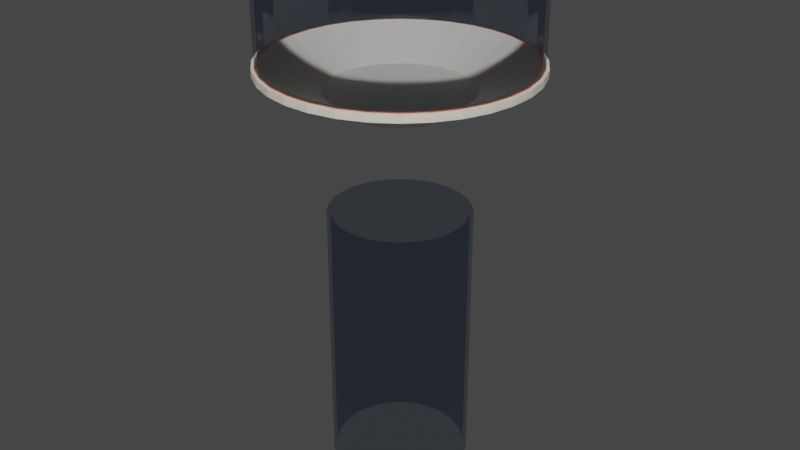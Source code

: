 # Source: tick_glass_01.blend  (saved by Blender 3.0.42; exported with 4.5.12 LTS)
import bpy
from mathutils import Matrix  # noqa: F401  (used for matrix-valued properties, if any)

bpy.ops.wm.read_factory_settings(use_empty=True)
scene = bpy.context.scene
scene.name = 'Scene'

# ---- collections
col_collection = bpy.data.collections.new('Collection'); scene.collection.children.link(col_collection)

# ---- materials (node trees are filled in below, after node groups)
mat_architectural_glass = bpy.data.materials.new('architectural_glass')
mat_architectural_glass.surface_render_method = 'BLENDED'
mat_architectural_glass.blend_method = 'BLEND'
mat_architectural_glass.use_transparent_shadow = False
mat_architectural_glass.diffuse_color = (0.9574, 0.9574, 1.0, 0.49)
mat_lego_block_03 = bpy.data.materials.new('lego_block_03')
mat_lego_block_03.use_backface_culling = True
mat_lego_block_03.use_transparent_shadow = False
mat_lego_block_01 = bpy.data.materials.new('lego_block_01')
mat_lego_block_01.use_backface_culling = True
mat_lego_block_01.use_transparent_shadow = False
mat_lego_block_01.diffuse_color = (1.0, 0.9065, 0.794, 1.0)
mat_lego_block_01.roughness = 0.5
mat_lego_block_01.specular_intensity = 0.6
mat_lego_block_04 = bpy.data.materials.new('lego_block_04')
mat_lego_block_04.use_backface_culling = True
mat_lego_block_04.use_transparent_shadow = False

# ---- material node trees
mat_architectural_glass.use_nodes = True; mat_architectural_glass.node_tree.nodes.clear()
_N = mat_architectural_glass.node_tree.nodes; _L = mat_architectural_glass.node_tree.links
n0 = _N.new('ShaderNodeMath'); n0.name = 'Math'; n0.location = (363, 360)
n0.inputs[2].default_value = 0.0
n1 = _N.new('ShaderNodeLightPath'); n1.name = 'Light Path'; n1.location = (14, 233)
n2 = _N.new('ShaderNodeBsdfTransparent'); n2.name = 'Transparent BSDF'; n2.location = (484, -285)
n2.inputs[0].default_value = (0.7379, 0.7758, 0.8228, 1.0)
n3 = _N.new('ShaderNodeMath'); n3.name = 'Math.001'; n3.location = (569, 296)
n3.inputs[2].default_value = 0.0
n4 = _N.new('ShaderNodeOutputMaterial'); n4.name = 'Material Output'; n4.location = (1230, 189)
n5 = _N.new('ShaderNodeFresnel'); n5.name = 'Fresnel'; n5.location = (409, 90)
n5.inputs[0].default_value = 100.0
n6 = _N.new('ShaderNodeMixShader'); n6.name = 'Mix Shader.001'; n6.location = (1023, -3)
n7 = _N.new('ShaderNodeMixShader'); n7.name = 'Mix Shader'; n7.location = (747, -27)
n8 = _N.new('ShaderNodeBsdfAnisotropic'); n8.name = 'Glossy BSDF'; n8.location = (339, -107)
n8.distribution = 'GGX'
n8.inputs[0].default_value = (0.7379, 0.7758, 0.8228, 1.0)
n8.inputs[1].default_value = 0.0
_L.new(n2.outputs[0], n7.inputs[2])
_L.new(n1.outputs[1], n0.inputs[0])
_L.new(n1.outputs[2], n0.inputs[1])
_L.new(n0.outputs[0], n3.inputs[0])
_L.new(n1.outputs[3], n3.inputs[1])
_L.new(n2.outputs[0], n6.inputs[2])
_L.new(n7.outputs[0], n6.inputs[1])
_L.new(n3.outputs[0], n6.inputs[0])
_L.new(n5.outputs[0], n7.inputs[0])
_L.new(n6.outputs[0], n4.inputs[0])
_L.new(n8.outputs[0], n7.inputs[1])
n4.is_active_output = True
mat_lego_block_03.use_nodes = True; mat_lego_block_03.node_tree.nodes.clear()
_N = mat_lego_block_03.node_tree.nodes; _L = mat_lego_block_03.node_tree.links
n0 = _N.new('ShaderNodeOutputMaterial'); n0.name = 'Material Output'; n0.location = (300, 300)
n1 = _N.new('ShaderNodeBsdfPrincipled'); n1.name = 'Principled BSDF'; n1.location = (10, 300)
n1.distribution = 'GGX'
n1.subsurface_method = 'BURLEY'
n1.inputs[0].default_value = (0.807, 0.05286, 0.009134, 1.0)
n1.inputs[1].default_value = 0.2
n1.inputs[3].default_value = 1.45
n1.inputs[8].default_value = 1.0
n1.inputs[10].default_value = 0.1
n1.inputs[27].default_value = (0.0, 0.0, 0.0, 1.0)
n1.inputs[28].default_value = 1.0
_L.new(n1.outputs[0], n0.inputs[0])
n0.is_active_output = True
mat_lego_block_01.use_nodes = True; mat_lego_block_01.node_tree.nodes.clear()
_N = mat_lego_block_01.node_tree.nodes; _L = mat_lego_block_01.node_tree.links
n0 = _N.new('ShaderNodeBsdfPrincipled'); n0.name = 'Principled BSDF'; n0.location = (10, 300)
n0.distribution = 'GGX'
n0.subsurface_method = 'BURLEY'
n0.inputs[0].default_value = (1.0, 0.9047, 0.7913, 1.0)
n0.inputs[1].default_value = 0.2
n0.inputs[3].default_value = 1.45
n0.inputs[8].default_value = 1.0
n0.inputs[10].default_value = 0.1
n0.inputs[27].default_value = (0.0, 0.0, 0.0, 1.0)
n0.inputs[28].default_value = 1.0
n1 = _N.new('ShaderNodeOutputMaterial'); n1.name = 'Material Output'; n1.location = (300, 300)
_L.new(n0.outputs[0], n1.inputs[0])
n1.is_active_output = True
mat_lego_block_04.use_nodes = True; mat_lego_block_04.node_tree.nodes.clear()
_N = mat_lego_block_04.node_tree.nodes; _L = mat_lego_block_04.node_tree.links
n0 = _N.new('ShaderNodeOutputMaterial'); n0.name = 'Material Output'; n0.location = (300, 300)
n1 = _N.new('ShaderNodeBsdfPrincipled'); n1.name = 'Principled BSDF'; n1.location = (10, 300)
n1.distribution = 'GGX'
n1.subsurface_method = 'BURLEY'
n1.inputs[0].default_value = (0.9647, 0.5583, 0.03071, 1.0)
n1.inputs[1].default_value = 0.2
n1.inputs[3].default_value = 1.45
n1.inputs[8].default_value = 1.0
n1.inputs[10].default_value = 0.1
n1.inputs[27].default_value = (0.0, 0.0, 0.0, 1.0)
n1.inputs[28].default_value = 1.0
_L.new(n1.outputs[0], n0.inputs[0])
n0.is_active_output = True

# ---- world
world_world = bpy.data.worlds.new('World'); scene.world = world_world
world_world.use_nodes = True; world_world.node_tree.nodes.clear()
_N = world_world.node_tree.nodes; _L = world_world.node_tree.links
n0 = _N.new('ShaderNodeOutputWorld'); n0.name = 'World Output'; n0.location = (300, 300)
n1 = _N.new('ShaderNodeBackground'); n1.name = 'Background'; n1.location = (10, 300)
n1.inputs[0].default_value = (0.05088, 0.05088, 0.05088, 1.0)
_L.new(n1.outputs[0], n0.inputs[0])
n0.is_active_output = True
world_world.color = (0.05088, 0.05088, 0.05088)
world_world.use_sun_shadow = False
world_world.sun_shadow_jitter_overblur = 0.0

# ---- meshes
me_cylinder_018 = bpy.data.meshes.new('Cylinder.018')
me_cylinder_018.from_pydata([(-1.01, -0.2001, -1.664), (-1.01, -0.2001, -2.054), (-0.9519, -0.3933, -2.054), (-0.9519, -0.3933, -1.664), (-0.8569, -0.5715, -2.054), (-0.8569, -0.5715, -1.664), (-0.729, -0.7277, -2.054), (-0.729, -0.7277, -1.664), (-0.573, -0.8559, -2.054), (-0.573, -0.8559, -1.664), (-0.395, -0.9513, -2.054), (-0.395, -0.9513, -1.664), (-0.2018, -1.01, -2.054), (-0.2018, -1.01, -1.664), (-0.0008984, -1.03, -2.054), (-0.0008983, -1.03, -1.664), (0.2001, -1.01, -2.054), (0.2001, -1.01, -1.664), (0.3933, -0.9519, -2.054), (0.3933, -0.9519, -1.664), (0.5715, -0.8569, -2.054), (0.5715, -0.8569, -1.664), (0.7277, -0.729, -2.054), (0.7277, -0.729, -1.664), (0.8559, -0.573, -2.054), (0.8559, -0.573, -1.664), (0.9513, -0.395, -2.054), (0.9513, -0.395, -1.664), (1.01, -0.2018, -2.054), (1.01, -0.2018, -1.664), (1.03, -0.0008994, -2.054), (1.03, -0.0008994, -1.664), (1.01, 0.2001, -2.054), (1.01, 0.2001, -1.664), (0.9519, 0.3933, -2.054), (0.9519, 0.3933, -1.664), (0.8569, 0.5715, -2.054), (0.8569, 0.5715, -1.664), (0.729, 0.7277, -2.054), (0.729, 0.7277, -1.664), (0.573, 0.8559, -2.054), (0.573, 0.8559, -1.664), (0.395, 0.9512, -2.054), (0.395, 0.9512, -1.664), (0.2018, 1.01, -2.054), (0.2018, 1.01, -1.664), (0.000897, 1.03, -2.054), (0.0008971, 1.03, -1.664), (-0.2001, 1.01, -2.054), (-0.2001, 1.01, -1.664), (-0.3933, 0.9519, -2.054), (-0.3933, 0.9519, -1.664), (-0.5715, 0.8569, -2.054), (-0.5715, 0.8569, -1.664), (-0.7277, 0.729, -2.054), (-0.7277, 0.729, -1.664), (-0.8559, 0.573, -2.054), (-0.8559, 0.573, -1.664), (-0.9513, 0.395, -2.054), (-0.9513, 0.395, -1.664), (-1.01, 0.2018, -2.054), (-1.01, 0.2018, -1.664), (-1.03, 0.0008958, -2.054), (-1.03, 0.0008958, -1.664), (-0.1938, 0.9787, -1.694), (-0.381, 0.9221, -1.694), (-0.5536, 0.83, -1.694), (-0.7049, 0.7061, -1.694), (-0.8291, 0.555, -1.694), (-0.9214, 0.3826, -1.694), (-0.9783, 0.1955, -1.694), (-0.9977, 0.0008683, -1.694), (-0.9787, -0.1938, -1.694), (-0.9221, -0.381, -1.694), (-0.83, -0.5536, -1.694), (-0.7061, -0.7049, -1.694), (-0.555, -0.8291, -1.694), (-0.3826, -0.9214, -1.694), (-0.1955, -0.9783, -1.694), (-0.0008797, -0.9977, -1.694), (0.1938, -0.9787, -1.694), (0.0008595, 0.9977, -1.694), (0.1955, 0.9783, -1.694), (0.3826, 0.9214, -1.694), (0.555, 0.8291, -1.694), (0.7061, 0.7048, -1.694), (0.83, 0.5536, -1.694), (0.9221, 0.381, -1.694), (0.9787, 0.1938, -1.694), (0.9977, -0.0008709, -1.694), (0.9783, -0.1955, -1.694), (0.9214, -0.3826, -1.694), (0.829, -0.555, -1.694), (0.7048, -0.7061, -1.694), (0.5535, -0.83, -1.694), (0.381, -0.9221, -1.694), (-0.0009263, -1.051, -1.694), (0.2042, -1.031, -1.694), (-0.206, -1.031, -1.694), (-0.4032, -0.971, -1.694), (-0.5849, -0.8737, -1.694), (-0.7441, -0.7428, -1.694), (-0.8747, -0.5833, -1.694), (-0.9717, -0.4015, -1.694), (-1.031, -0.2042, -1.694), (-1.051, 0.0009149, -1.694), (-1.031, 0.206, -1.694), (-0.971, 0.4032, -1.694), (-0.8737, 0.5849, -1.694), (-0.7428, 0.7441, -1.694), (-0.5833, 0.8747, -1.694), (-0.4015, 0.9717, -1.694), (-0.2042, 1.031, -1.694), (0.4015, -0.9717, -1.694), (0.5833, -0.8747, -1.694), (0.7428, -0.7441, -1.694), (0.8736, -0.5849, -1.694), (0.971, -0.4032, -1.694), (1.031, -0.206, -1.694), (1.051, -0.0009175, -1.694), (1.031, 0.2042, -1.694), (0.9717, 0.4015, -1.694), (0.8747, 0.5833, -1.694), (0.7441, 0.7428, -1.694), (0.5849, 0.8737, -1.694), (0.4032, 0.971, -1.694), (0.206, 1.031, -1.694), (0.000906, 1.051, -1.694), (-0.0004412, -0.4933, -1.568), (0.0958, -0.4839, -1.568), (-0.09667, -0.4837, -1.568), (-0.1892, -0.4556, -1.568), (-0.2744, -0.4099, -1.568), (-0.3491, -0.3485, -1.568), (-0.4104, -0.2737, -1.568), (-0.4559, -0.1884, -1.568), (-0.4839, -0.09582, -1.568), (-0.4933, 0.0004294, -1.568), (-0.4837, 0.09666, -1.568), (-0.4556, 0.1892, -1.568), (-0.4099, 0.2744, -1.568), (-0.3485, 0.3491, -1.568), (-0.2737, 0.4104, -1.568), (-0.1884, 0.4559, -1.568), (-0.09582, 0.4839, -1.568), (0.1884, -0.4559, -1.568), (0.2737, -0.4104, -1.568), (0.3485, -0.3491, -1.568), (0.4099, -0.2744, -1.568), (0.4556, -0.1892, -1.568), (0.4837, -0.09666, -1.568), (0.4933, -0.000432, -1.568), (0.4839, 0.09581, -1.568), (0.4559, 0.1884, -1.568), (0.4104, 0.2737, -1.568), (0.3491, 0.3485, -1.568), (0.2744, 0.4099, -1.568), (0.1892, 0.4556, -1.568), (0.09665, 0.4837, -1.568), (0.0004201, 0.4933, -1.568), (0.26, -0.6294, -1.615), (0.3778, -0.5666, -1.615), (-0.482, -0.4811, -1.615), (-0.3788, -0.5659, -1.615), (0.0005839, 0.681, -1.615), (-0.1323, 0.668, -1.615), (0.4811, -0.482, -1.615), (-0.5666, -0.3778, -1.615), (0.5659, -0.3788, -1.615), (-0.6294, -0.2601, -1.615), (0.6289, -0.2612, -1.615), (-0.668, -0.1323, -1.615), (0.6678, -0.1334, -1.615), (-0.681, 0.000593, -1.615), (0.681, -0.0005956, -1.615), (-0.6678, 0.1334, -1.615), (0.668, 0.1323, -1.615), (-0.6289, 0.2612, -1.615), (0.6294, 0.2601, -1.615), (-0.5659, 0.3788, -1.615), (0.5665, 0.3778, -1.615), (-0.4811, 0.482, -1.615), (0.4819, 0.4811, -1.615), (-0.3779, 0.5666, -1.615), (-0.0006046, -0.681, -1.615), (0.1323, -0.668, -1.615), (0.3788, 0.5659, -1.615), (-0.2601, 0.6294, -1.615), (-0.1334, -0.6678, -1.615), (0.2611, 0.6289, -1.615), (-0.2612, -0.6289, -1.615), (0.1334, 0.6678, -1.615), (-0.981, -0.1942, -1.664), (-0.981, -0.1942, -2.054), (-0.9242, -0.3819, -2.054), (-0.9242, -0.3819, -1.664), (-0.832, -0.5548, -2.054), (-0.832, -0.5548, -1.664), (-0.7077, -0.7065, -2.054), (-0.7077, -0.7065, -1.664), (-0.5563, -0.831, -2.054), (-0.5563, -0.831, -1.664), (-0.3835, -0.9235, -2.054), (-0.3835, -0.9235, -1.664), (-0.1959, -0.9806, -2.054), (-0.1959, -0.9806, -1.664), (-0.0008728, -1.0, -2.054), (-0.0008727, -1.0, -1.664), (0.1942, -0.981, -2.054), (0.1942, -0.981, -1.664), (0.3819, -0.9242, -2.054), (0.3819, -0.9242, -1.664), (0.5548, -0.832, -2.054), (0.5548, -0.832, -1.664), (0.7065, -0.7077, -2.054), (0.7065, -0.7077, -1.664), (0.831, -0.5563, -2.054), (0.831, -0.5563, -1.664), (0.9235, -0.3835, -2.054), (0.9235, -0.3835, -1.664), (0.9806, -0.1959, -2.054), (0.9806, -0.1959, -1.664), (1.0, -0.0008738, -2.054), (1.0, -0.0008737, -1.664), (0.981, 0.1942, -2.054), (0.981, 0.1942, -1.664), (0.9242, 0.3819, -2.054), (0.9242, 0.3819, -1.664), (0.832, 0.5548, -2.054), (0.832, 0.5548, -1.664), (0.7077, 0.7065, -2.054), (0.7077, 0.7065, -1.664), (0.5563, 0.831, -2.054), (0.5563, 0.831, -1.664), (0.3835, 0.9235, -2.054), (0.3835, 0.9235, -1.664), (0.1959, 0.9806, -2.054), (0.1959, 0.9806, -1.664), (0.0008714, 1.0, -2.054), (0.0008715, 1.0, -1.664), (-0.1942, 0.981, -2.054), (-0.1942, 0.981, -1.664), (-0.3819, 0.9242, -2.054), (-0.3819, 0.9242, -1.664), (-0.5548, 0.832, -2.054), (-0.5548, 0.832, -1.664), (-0.7065, 0.7077, -2.054), (-0.7065, 0.7077, -1.664), (-0.831, 0.5563, -2.054), (-0.831, 0.5563, -1.664), (-0.9235, 0.3835, -2.054), (-0.9235, 0.3835, -1.664), (-0.9806, 0.1959, -2.054), (-0.9806, 0.1959, -1.664), (-1.0, 0.0008701, -2.054), (-1.0, 0.0008702, -1.664), (-0.1945, 0.982, -1.664), (-0.3823, 0.9252, -1.664), (-0.5555, 0.8329, -1.664), (-0.7073, 0.7085, -1.664), (-0.8319, 0.5569, -1.664), (-0.9246, 0.3839, -1.664), (-0.9817, 0.1962, -1.664), (-1.001, 0.0008711, -1.664), (-0.9821, -0.1945, -1.664), (-0.9253, -0.3823, -1.664), (-0.8329, -0.5555, -1.664), (-0.7085, -0.7073, -1.664), (-0.5569, -0.8319, -1.664), (-0.3839, -0.9246, -1.664), (-0.1962, -0.9817, -1.664), (-0.0008825, -1.001, -1.664), (0.1944, -0.982, -1.664), (0.0008622, 1.001, -1.664), (0.1962, 0.9817, -1.664), (0.3839, 0.9246, -1.664), (0.5569, 0.8319, -1.664), (0.7085, 0.7073, -1.664), (0.8329, 0.5555, -1.664), (0.9252, 0.3823, -1.664), (0.982, 0.1945, -1.664), (1.001, -0.0008737, -1.664), (0.9817, -0.1962, -1.664), (0.9246, -0.3839, -1.664), (0.8319, -0.5569, -1.664), (0.7073, -0.7085, -1.664), (0.5555, -0.8329, -1.664), (0.3823, -0.9252, -1.664), (-0.0009263, -1.051, -1.664), (0.2042, -1.031, -1.664), (-0.206, -1.031, -1.664), (-0.4032, -0.971, -1.664), (-0.5849, -0.8737, -1.664), (-0.7441, -0.7428, -1.664), (-0.8747, -0.5833, -1.664), (-0.9717, -0.4015, -1.664), (-1.031, -0.2042, -1.664), (-1.051, 0.0009149, -1.664), (-1.031, 0.206, -1.664), (-0.971, 0.4032, -1.664), (-0.8737, 0.5849, -1.664), (-0.7428, 0.7441, -1.664), (-0.5833, 0.8747, -1.664), (-0.4015, 0.9717, -1.664), (-0.2042, 1.031, -1.664), (0.4015, -0.9717, -1.664), (0.5833, -0.8747, -1.664), (0.7428, -0.7441, -1.664), (0.8736, -0.5849, -1.664), (0.971, -0.4032, -1.664), (1.031, -0.206, -1.664), (1.051, -0.0009175, -1.664), (1.031, 0.2042, -1.664), (0.9717, 0.4015, -1.664), (0.8747, 0.5833, -1.664), (0.7441, 0.7428, -1.664), (0.5849, 0.8737, -1.664), (0.4032, 0.971, -1.664), (0.206, 1.031, -1.664), (0.000906, 1.051, -1.664), (-0.0004467, -0.5006, -1.539), (0.09722, -0.491, -1.539), (-0.09809, -0.4909, -1.539), (-0.192, -0.4623, -1.539), (-0.2785, -0.416, -1.539), (-0.3543, -0.3536, -1.539), (-0.4165, -0.2777, -1.539), (-0.4626, -0.1912, -1.539), (-0.491, -0.09723, -1.539), (-0.5006, 0.0004349, -1.539), (-0.4909, 0.09808, -1.539), (-0.4623, 0.192, -1.539), (-0.416, 0.2785, -1.539), (-0.3536, 0.3543, -1.539), (-0.2777, 0.4164, -1.539), (-0.1912, 0.4626, -1.539), (-0.09724, 0.491, -1.539), (0.1911, -0.4626, -1.539), (0.2777, -0.4164, -1.539), (0.3536, -0.3543, -1.539), (0.4159, -0.2785, -1.539), (0.4623, -0.192, -1.539), (0.4908, -0.09808, -1.539), (0.5005, -0.0004375, -1.539), (0.491, 0.09722, -1.539), (0.4626, 0.1911, -1.539), (0.4164, 0.2777, -1.539), (0.3542, 0.3536, -1.539), (0.2784, 0.416, -1.539), (0.1919, 0.4623, -1.539), (0.09807, 0.4909, -1.539), (0.0004256, 0.5006, -1.539), (0.2628, -0.6361, -1.586), (0.3819, -0.5726, -1.586), (-0.4871, -0.4863, -1.586), (-0.3829, -0.5719, -1.586), (0.0005894, 0.6883, -1.586), (-0.1337, 0.6752, -1.586), (0.4862, -0.4871, -1.586), (-0.5726, -0.3819, -1.586), (0.5719, -0.3829, -1.586), (-0.6361, -0.2628, -1.586), (0.6356, -0.2639, -1.586), (-0.6752, -0.1337, -1.586), (0.6749, -0.1349, -1.586), (-0.6883, 0.0005984, -1.586), (0.6883, -0.0006011, -1.586), (-0.6749, 0.1349, -1.586), (0.6751, 0.1337, -1.586), (-0.6357, 0.2639, -1.586), (0.6361, 0.2628, -1.586), (-0.5719, 0.3829, -1.586), (0.5726, 0.3819, -1.586), (-0.4863, 0.4871, -1.586), (0.4871, 0.4863, -1.586), (-0.3819, 0.5726, -1.586), (-0.0006101, -0.6883, -1.586), (0.1337, -0.6752, -1.586), (0.3829, 0.5719, -1.586), (-0.2628, 0.6361, -1.586), (-0.1349, -0.6749, -1.586), (0.2639, 0.6356, -1.586), (-0.264, -0.6356, -1.586), (0.1349, 0.6749, -1.586), (0.2628, -0.6361, -1.586), (0.3819, -0.5726, -1.586), (-0.4871, -0.4863, -1.586), (-0.3829, -0.5719, -1.586), (0.0005894, 0.6883, -1.586), (-0.1337, 0.6752, -1.586), (0.4862, -0.4871, -1.586), (-0.5726, -0.3819, -1.586), (0.5719, -0.3829, -1.586), (-0.6361, -0.2628, -1.586), (0.6356, -0.2639, -1.586), (-0.6752, -0.1337, -1.586), (0.6749, -0.1349, -1.586), (-0.6883, 0.0005986, -1.586), (0.6883, -0.0006009, -1.586), (-0.6749, 0.1349, -1.586), (0.6751, 0.1337, -1.586), (-0.6357, 0.2639, -1.586), (0.6361, 0.2628, -1.586), (-0.5719, 0.3829, -1.586), (0.5726, 0.3819, -1.586), (-0.4863, 0.4871, -1.586), (0.4871, 0.4863, -1.586), (-0.3819, 0.5726, -1.586), (-0.0006101, -0.6883, -1.586), (0.1337, -0.6752, -1.586), (0.3829, 0.5719, -1.586), (-0.2628, 0.6361, -1.586), (-0.1349, -0.6749, -1.586), (0.2639, 0.6356, -1.586), (-0.264, -0.6356, -1.586), (0.1349, 0.6749, -1.586)], [], [(63, 62, 1, 0), (61, 60, 62, 63), (59, 58, 60, 61), (57, 56, 58, 59), (55, 54, 56, 57), (53, 52, 54, 55), (51, 50, 52, 53), (49, 48, 50, 51), (47, 46, 48, 49), (45, 44, 46, 47), (43, 42, 44, 45), (41, 40, 42, 43), (39, 38, 40, 41), (37, 36, 38, 39), (35, 34, 36, 37), (33, 32, 34, 35), (31, 30, 32, 33), (29, 28, 30, 31), (27, 26, 28, 29), (25, 24, 26, 27), (23, 22, 24, 25), (21, 20, 22, 23), (19, 18, 20, 21), (17, 16, 18, 19), (15, 14, 16, 17), (13, 12, 14, 15), (11, 10, 12, 13), (9, 8, 10, 11), (7, 6, 8, 9), (5, 4, 6, 7), (3, 2, 4, 5), (0, 1, 2, 3), (161, 160, 145, 146), (79, 80, 97, 96), (78, 79, 96, 98), (77, 78, 98, 99), (76, 77, 99, 100), (75, 76, 100, 101), (74, 75, 101, 102), (73, 74, 102, 103), (72, 73, 103, 104), (71, 72, 104, 105), (70, 71, 105, 106), (69, 70, 106, 107), (68, 69, 107, 108), (67, 68, 108, 109), (66, 67, 109, 110), (65, 66, 110, 111), (64, 65, 111, 112), (80, 95, 113, 97), (95, 94, 114, 113), (94, 93, 115, 114), (93, 92, 116, 115), (92, 91, 117, 116), (91, 90, 118, 117), (90, 89, 119, 118), (89, 88, 120, 119), (88, 87, 121, 120), (87, 86, 122, 121), (86, 85, 123, 122), (85, 84, 124, 123), (84, 83, 125, 124), (83, 82, 126, 125), (82, 81, 127, 126), (81, 64, 112, 127), (163, 162, 133, 132), (165, 164, 159, 144), (166, 161, 146, 147), (162, 167, 134, 133), (168, 166, 147, 148), (167, 169, 135, 134), (170, 168, 148, 149), (169, 171, 136, 135), (172, 170, 149, 150), (171, 173, 137, 136), (174, 172, 150, 151), (173, 175, 138, 137), (176, 174, 151, 152), (175, 177, 139, 138), (178, 176, 152, 153), (177, 179, 140, 139), (180, 178, 153, 154), (179, 181, 141, 140), (182, 180, 154, 155), (181, 183, 142, 141), (185, 184, 128, 129), (186, 182, 155, 156), (183, 187, 143, 142), (184, 188, 130, 128), (189, 186, 156, 157), (187, 165, 144, 143), (188, 190, 131, 130), (191, 189, 157, 158), (160, 185, 129, 145), (190, 163, 132, 131), (164, 191, 158, 159), (81, 82, 191, 164), (77, 76, 163, 190), (95, 80, 185, 160), (82, 83, 189, 191), (78, 77, 190, 188), (65, 64, 165, 187), (83, 84, 186, 189), (79, 78, 188, 184), (66, 65, 187, 183), (84, 85, 182, 186), (80, 79, 184, 185), (67, 66, 183, 181), (85, 86, 180, 182), (68, 67, 181, 179), (86, 87, 178, 180), (69, 68, 179, 177), (87, 88, 176, 178), (70, 69, 177, 175), (88, 89, 174, 176), (71, 70, 175, 173), (89, 90, 172, 174), (72, 71, 173, 171), (90, 91, 170, 172), (73, 72, 171, 169), (91, 92, 168, 170), (74, 73, 169, 167), (92, 93, 166, 168), (75, 74, 167, 162), (93, 94, 161, 166), (64, 81, 164, 165), (76, 75, 162, 163), (94, 95, 160, 161), (255, 192, 193, 254), (253, 255, 254, 252), (251, 253, 252, 250), (249, 251, 250, 248), (247, 249, 248, 246), (245, 247, 246, 244), (243, 245, 244, 242), (241, 243, 242, 240), (239, 241, 240, 238), (237, 239, 238, 236), (235, 237, 236, 234), (233, 235, 234, 232), (231, 233, 232, 230), (229, 231, 230, 228), (227, 229, 228, 226), (225, 227, 226, 224), (223, 225, 224, 222), (221, 223, 222, 220), (219, 221, 220, 218), (217, 219, 218, 216), (215, 217, 216, 214), (213, 215, 214, 212), (211, 213, 212, 210), (209, 211, 210, 208), (207, 209, 208, 206), (205, 207, 206, 204), (203, 205, 204, 202), (201, 203, 202, 200), (199, 201, 200, 198), (197, 199, 198, 196), (195, 197, 196, 194), (192, 195, 194, 193), (353, 338, 337, 352), (271, 288, 289, 272), (270, 290, 288, 271), (269, 291, 290, 270), (268, 292, 291, 269), (267, 293, 292, 268), (266, 294, 293, 267), (265, 295, 294, 266), (264, 296, 295, 265), (263, 297, 296, 264), (262, 298, 297, 263), (261, 299, 298, 262), (260, 300, 299, 261), (259, 301, 300, 260), (258, 302, 301, 259), (257, 303, 302, 258), (256, 304, 303, 257), (272, 289, 305, 287), (287, 305, 306, 286), (286, 306, 307, 285), (285, 307, 308, 284), (284, 308, 309, 283), (283, 309, 310, 282), (282, 310, 311, 281), (281, 311, 312, 280), (280, 312, 313, 279), (279, 313, 314, 278), (278, 314, 315, 277), (277, 315, 316, 276), (276, 316, 317, 275), (275, 317, 318, 274), (274, 318, 319, 273), (273, 319, 304, 256), (355, 324, 325, 354), (357, 336, 351, 356), (358, 339, 338, 353), (354, 325, 326, 359), (360, 340, 339, 358), (359, 326, 327, 361), (362, 341, 340, 360), (361, 327, 328, 363), (364, 342, 341, 362), (363, 328, 329, 365), (366, 343, 342, 364), (365, 329, 330, 367), (368, 344, 343, 366), (367, 330, 331, 369), (370, 345, 344, 368), (369, 331, 332, 371), (372, 346, 345, 370), (371, 332, 333, 373), (374, 347, 346, 372), (373, 333, 334, 375), (377, 321, 320, 376), (378, 348, 347, 374), (375, 334, 335, 379), (376, 320, 322, 380), (381, 349, 348, 378), (379, 335, 336, 357), (380, 322, 323, 382), (383, 350, 349, 381), (352, 337, 321, 377), (382, 323, 324, 355), (356, 351, 350, 383), (273, 356, 383, 274), (269, 382, 355, 268), (287, 352, 377, 272), (274, 383, 381, 275), (270, 380, 382, 269), (257, 379, 357, 256), (275, 381, 378, 276), (271, 376, 380, 270), (258, 375, 379, 257), (276, 378, 374, 277), (272, 377, 376, 271), (259, 373, 375, 258), (277, 374, 372, 278), (260, 371, 373, 259), (278, 372, 370, 279), (261, 369, 371, 260), (279, 370, 368, 280), (262, 367, 369, 261), (280, 368, 366, 281), (263, 365, 367, 262), (281, 366, 364, 282), (264, 363, 365, 263), (282, 364, 362, 283), (265, 361, 363, 264), (283, 362, 360, 284), (266, 359, 361, 265), (284, 360, 358, 285), (267, 354, 359, 266), (285, 358, 353, 286), (256, 357, 356, 273), (268, 355, 354, 267), (286, 353, 352, 287), (63, 0, 192, 255), (1, 62, 254, 193), (61, 63, 255, 253), (62, 60, 252, 254), (59, 61, 253, 251), (60, 58, 250, 252), (57, 59, 251, 249), (58, 56, 248, 250), (55, 57, 249, 247), (56, 54, 246, 248), (53, 55, 247, 245), (54, 52, 244, 246), (51, 53, 245, 243), (52, 50, 242, 244), (49, 51, 243, 241), (50, 48, 240, 242), (47, 49, 241, 239), (48, 46, 238, 240), (45, 47, 239, 237), (46, 44, 236, 238), (43, 45, 237, 235), (44, 42, 234, 236), (41, 43, 235, 233), (42, 40, 232, 234), (39, 41, 233, 231), (40, 38, 230, 232), (37, 39, 231, 229), (38, 36, 228, 230), (35, 37, 229, 227), (36, 34, 226, 228), (33, 35, 227, 225), (34, 32, 224, 226), (31, 33, 225, 223), (32, 30, 222, 224), (29, 31, 223, 221), (30, 28, 220, 222), (27, 29, 221, 219), (28, 26, 218, 220), (25, 27, 219, 217), (26, 24, 216, 218), (23, 25, 217, 215), (24, 22, 214, 216), (21, 23, 215, 213), (22, 20, 212, 214), (19, 21, 213, 211), (20, 18, 210, 212), (17, 19, 211, 209), (18, 16, 208, 210), (15, 17, 209, 207), (16, 14, 206, 208), (13, 15, 207, 205), (14, 12, 204, 206), (11, 13, 205, 203), (12, 10, 202, 204), (9, 11, 203, 201), (10, 8, 200, 202), (7, 9, 201, 199), (8, 6, 198, 200), (5, 7, 199, 197), (6, 4, 196, 198), (3, 5, 197, 195), (4, 2, 194, 196), (0, 3, 195, 192), (2, 1, 193, 194), (96, 97, 289, 288), (98, 96, 288, 290), (99, 98, 290, 291), (100, 99, 291, 292), (101, 100, 292, 293), (102, 101, 293, 294), (103, 102, 294, 295), (104, 103, 295, 296), (105, 104, 296, 297), (106, 105, 297, 298), (107, 106, 298, 299), (108, 107, 299, 300), (109, 108, 300, 301), (110, 109, 301, 302), (111, 110, 302, 303), (112, 111, 303, 304), (97, 113, 305, 289), (113, 114, 306, 305), (114, 115, 307, 306), (115, 116, 308, 307), (116, 117, 309, 308), (117, 118, 310, 309), (118, 119, 311, 310), (119, 120, 312, 311), (120, 121, 313, 312), (121, 122, 314, 313), (122, 123, 315, 314), (123, 124, 316, 315), (124, 125, 317, 316), (125, 126, 318, 317), (126, 127, 319, 318), (127, 112, 304, 319), (129, 128, 320, 321), (128, 130, 322, 320), (130, 131, 323, 322), (131, 132, 324, 323), (132, 133, 325, 324), (133, 134, 326, 325), (134, 135, 327, 326), (135, 136, 328, 327), (136, 137, 329, 328), (137, 138, 330, 329), (138, 139, 331, 330), (139, 140, 332, 331), (140, 141, 333, 332), (141, 142, 334, 333), (142, 143, 335, 334), (143, 144, 336, 335), (145, 129, 321, 337), (146, 145, 337, 338), (147, 146, 338, 339), (148, 147, 339, 340), (149, 148, 340, 341), (150, 149, 341, 342), (151, 150, 342, 343), (152, 151, 343, 344), (153, 152, 344, 345), (154, 153, 345, 346), (155, 154, 346, 347), (156, 155, 347, 348), (157, 156, 348, 349), (158, 157, 349, 350), (159, 158, 350, 351), (144, 159, 351, 336), (388, 415, 413, 410, 406, 404, 402, 400, 398, 396, 394, 392, 390, 385, 384, 409, 408, 412, 414, 387, 386, 391, 393, 395, 397, 399, 401, 403, 405, 407, 411, 389)])
me_cylinder_018.polygons.foreach_set('material_index', [0, 0, 0, 0, 0, 0, 0, 0, 0, 0, 0, 0, 0, 0, 0, 0, 0, 0, 0, 0, 0, 0, 0, 0, 0, 0, 0, 0, 0, 0, 0, 0, 2, 2, 2, 2, 2, 2, 2, 2, 2, 2, 2, 2, 2, 2, 2, 2, 2, 2, 2, 2, 2, 2, 2, 2, 2, 2, 2, 2, 2, 2, 2, 2, 2, 2, 2, 2, 2, 2, 2, 2, 2, 2, 2, 2, 2, 2, 2, 2, 2, 2, 2, 2, 2, 2, 2, 2, 2, 2, 2, 2, 2, 2, 2, 2, 2, 2, 2, 2, 2, 2, 2, 2, 2, 2, 2, 2, 2, 2, 2, 2, 2, 2, 2, 2, 2, 2, 2, 2, 2, 2, 2, 2, 2, 2, 2, 2, 0, 0, 0, 0, 0, 0, 0, 0, 0, 0, 0, 0, 0, 0, 0, 0, 0, 0, 0, 0, 0, 0, 0, 0, 0, 0, 0, 0, 0, 0, 0, 0, 2, 2, 2, 2, 2, 2, 2, 2, 2, 2, 2, 2, 2, 2, 2, 2, 2, 2, 2, 2, 2, 2, 2, 2, 2, 2, 2, 2, 2, 2, 2, 2, 2, 2, 2, 2, 2, 2, 2, 2, 2, 2, 2, 2, 2, 2, 2, 2, 2, 2, 2, 2, 2, 2, 2, 2, 2, 2, 2, 2, 2, 2, 2, 2, 2, 2, 2, 2, 2, 2, 2, 2, 2, 2, 2, 2, 2, 2, 2, 2, 2, 2, 2, 2, 2, 2, 2, 2, 2, 2, 2, 2, 2, 2, 2, 2, 0, 0, 0, 0, 0, 0, 0, 0, 0, 0, 0, 0, 0, 0, 0, 0, 0, 0, 0, 0, 0, 0, 0, 0, 0, 0, 0, 0, 0, 0, 0, 0, 0, 0, 0, 0, 0, 0, 0, 0, 0, 0, 0, 0, 0, 0, 0, 0, 0, 0, 0, 0, 0, 0, 0, 0, 0, 0, 0, 0, 0, 0, 0, 0, 2, 2, 2, 2, 2, 2, 2, 2, 2, 2, 2, 2, 2, 2, 2, 2, 2, 2, 2, 2, 2, 2, 2, 2, 2, 2, 2, 2, 2, 2, 2, 2, 2, 2, 2, 2, 2, 2, 2, 2, 2, 2, 2, 2, 2, 2, 2, 2, 2, 2, 2, 2, 2, 2, 2, 2, 2, 2, 2, 2, 2, 2, 2, 2, 2])
_uv = me_cylinder_018.uv_layers.new(name='UVMap')
_uv.uv.foreach_set('vector', [0.03125, 0.665, 0.03125, 0.95, 0.0, 0.95, 0.0, 0.665, 0.0625, 0.665, 0.0625, 0.95, 0.03125, 0.95, 0.03125, 0.665, 0.09375, 0.665, 0.09375, 0.95, 0.0625, 0.95, 0.0625, 0.665, 0.125, 0.665, 0.125, 0.95, 0.09375, 0.95, 0.09375, 0.665, 0.1562, 0.665, 0.1562, 0.95, 0.125, 0.95, 0.125, 0.665, 0.1875, 0.665, 0.1875, 0.95, 0.1562, 0.95, 0.1562, 0.665, 0.2188, 0.665, 0.2188, 0.95, 0.1875, 0.95, 0.1875, 0.665, 0.25, 0.665, 0.25, 0.95, 0.2188, 0.95, 0.2188, 0.665, 0.2812, 0.665, 0.2812, 0.95, 0.25, 0.95, 0.25, 0.665, 0.3125, 0.665, 0.3125, 0.95, 0.2812, 0.95, 0.2812, 0.665, 0.3438, 0.665, 0.3438, 0.95, 0.3125, 0.95, 0.3125, 0.665, 0.375, 0.665, 0.375, 0.95, 0.3438, 0.95, 0.3438, 0.665, 0.4063, 0.665, 0.4062, 0.95, 0.375, 0.95, 0.375, 0.665, 0.4375, 0.665, 0.4375, 0.95, 0.4062, 0.95, 0.4063, 0.665, 0.4688, 0.665, 0.4688, 0.95, 0.4375, 0.95, 0.4375, 0.665, 0.5, 0.665, 0.5, 0.95, 0.4688, 0.95, 0.4688, 0.665, 0.5312, 0.665, 0.5312, 0.95, 0.5, 0.95, 0.5, 0.665, 0.5625, 0.665, 0.5625, 0.95, 0.5312, 0.95, 0.5312, 0.665, 0.5938, 0.665, 0.5938, 0.95, 0.5625, 0.95, 0.5625, 0.665, 0.625, 0.665, 0.625, 0.95, 0.5938, 0.95, 0.5938, 0.665, 0.6562, 0.665, 0.6562, 0.95, 0.625, 0.95, 0.625, 0.665, 0.6875, 0.665, 0.6875, 0.95, 0.6562, 0.95, 0.6562, 0.665, 0.7188, 0.665, 0.7188, 0.95, 0.6875, 0.95, 0.6875, 0.665, 0.75, 0.665, 0.75, 0.95, 0.7188, 0.95, 0.7188, 0.665, 0.7813, 0.665, 0.7812, 0.95, 0.75, 0.95, 0.75, 0.665, 0.8125, 0.665, 0.8125, 0.95, 0.7812, 0.95, 0.7813, 0.665, 0.8438, 0.665, 0.8438, 0.95, 0.8125, 0.95, 0.8125, 0.665, 0.875, 0.665, 0.875, 0.95, 0.8438, 0.95, 0.8438, 0.665, 0.9062, 0.665, 0.9062, 0.95, 0.875, 0.95, 0.875, 0.665, 0.9375, 0.665, 0.9375, 0.95, 0.9062, 0.95, 0.9062, 0.665, 0.9688, 0.665, 0.9688, 0.95, 0.9375, 0.95, 0.9375, 0.665, 1.0, 0.665, 1.0, 0.95, 0.9688, 0.95, 0.9688, 0.665, 0.5694, 0.665, 0.5409, 0.665, 0.5409, 0.665, 0.5694, 0.665, 0.5409, 0.665, 0.5185, 0.665, 0.5003, 0.665, 0.5309, 0.665, 0.5694, 0.665, 0.5409, 0.665, 0.5309, 0.665, 0.5616, 0.665, 0.5983, 0.665, 0.5694, 0.665, 0.5616, 0.665, 0.5922, 0.665, 0.6275, 0.665, 0.5983, 0.665, 0.5922, 0.665, 0.6228, 0.665, 0.6568, 0.665, 0.6275, 0.665, 0.6228, 0.665, 0.6534, 0.665, 0.6861, 0.665, 0.6568, 0.665, 0.6534, 0.665, 0.6839, 0.665, 0.7154, 0.665, 0.6861, 0.665, 0.6839, 0.665, 0.7145, 0.665, 0.7447, 0.665, 0.7154, 0.665, 0.7145, 0.665, 0.7449, 0.665, 0.7739, 0.665, 0.7447, 0.665, 0.7449, 0.665, 0.7753, 0.665, 0.803, 0.665, 0.7739, 0.665, 0.7753, 0.665, 0.8055, 0.665, 0.8318, 0.665, 0.803, 0.665, 0.8055, 0.665, 0.8356, 0.665, 0.8604, 0.665, 0.8318, 0.665, 0.8356, 0.665, 0.8655, 0.665, 0.8884, 0.665, 0.8604, 0.665, 0.8655, 0.665, 0.895, 0.665, 0.9152, 0.665, 0.8884, 0.665, 0.895, 0.665, 0.9238, 0.665, 0.9348, 0.665, 0.9152, 0.665, 0.9238, 0.665, 0.9504, 0.665, 0.9162, 0.665, 0.9348, 0.665, 0.9504, 0.665, 0.9169, 0.665, 0.5185, 0.665, 0.5409, 0.665, 0.5309, 0.665, 0.5003, 0.665, 0.5409, 0.665, 0.5694, 0.665, 0.5616, 0.665, 0.5309, 0.665, 0.5694, 0.665, 0.5983, 0.665, 0.5922, 0.665, 0.5616, 0.665, 0.5983, 0.665, 0.6275, 0.665, 0.6228, 0.665, 0.5922, 0.665, 0.6275, 0.665, 0.6568, 0.665, 0.6534, 0.665, 0.6228, 0.665, 0.6568, 0.665, 0.6861, 0.665, 0.6839, 0.665, 0.6534, 0.665, 0.6861, 0.665, 0.7154, 0.665, 0.7145, 0.665, 0.6839, 0.665, 0.7154, 0.665, 0.7447, 0.665, 0.7449, 0.665, 0.7145, 0.665, 0.7447, 0.665, 0.7739, 0.665, 0.7753, 0.665, 0.7449, 0.665, 0.7739, 0.665, 0.803, 0.665, 0.8055, 0.665, 0.7753, 0.665, 0.803, 0.665, 0.8318, 0.665, 0.8356, 0.665, 0.8055, 0.665, 0.8318, 0.665, 0.8604, 0.665, 0.8655, 0.665, 0.8356, 0.665, 0.8604, 0.665, 0.8884, 0.665, 0.895, 0.665, 0.8655, 0.665, 0.8884, 0.665, 0.9152, 0.665, 0.9238, 0.665, 0.895, 0.665, 0.9152, 0.665, 0.9348, 0.665, 0.9504, 0.665, 0.9238, 0.665, 0.9348, 0.665, 0.9162, 0.665, 0.9169, 0.665, 0.9504, 0.665, 0.6275, 0.665, 0.6568, 0.665, 0.6568, 0.665, 0.6275, 0.665, 0.9162, 0.665, 0.9348, 0.665, 0.9348, 0.665, 0.9162, 0.665, 0.5983, 0.665, 0.5694, 0.665, 0.5694, 0.665, 0.5983, 0.665, 0.6568, 0.665, 0.6861, 0.665, 0.6861, 0.665, 0.6568, 0.665, 0.6275, 0.665, 0.5983, 0.665, 0.5983, 0.665, 0.6275, 0.665, 0.6861, 0.665, 0.7154, 0.665, 0.7154, 0.665, 0.6861, 0.665, 0.6568, 0.665, 0.6275, 0.665, 0.6275, 0.665, 0.6568, 0.665, 0.7154, 0.665, 0.7447, 0.665, 0.7447, 0.665, 0.7154, 0.665, 0.6861, 0.665, 0.6568, 0.665, 0.6568, 0.665, 0.6861, 0.665, 0.7447, 0.665, 0.7739, 0.665, 0.7739, 0.665, 0.7447, 0.665, 0.7154, 0.665, 0.6861, 0.665, 0.6861, 0.665, 0.7154, 0.665, 0.7739, 0.665, 0.803, 0.665, 0.803, 0.665, 0.7739, 0.665, 0.7447, 0.665, 0.7154, 0.665, 0.7154, 0.665, 0.7447, 0.665, 0.803, 0.665, 0.8318, 0.665, 0.8318, 0.665, 0.803, 0.665, 0.7739, 0.665, 0.7447, 0.665, 0.7447, 0.665, 0.7739, 0.665, 0.8318, 0.665, 0.8604, 0.665, 0.8604, 0.665, 0.8318, 0.665, 0.803, 0.665, 0.7739, 0.665, 0.7739, 0.665, 0.803, 0.665, 0.8604, 0.665, 0.8884, 0.665, 0.8884, 0.665, 0.8604, 0.665, 0.8318, 0.665, 0.803, 0.665, 0.803, 0.665, 0.8318, 0.665, 0.8884, 0.665, 0.9152, 0.665, 0.9152, 0.665, 0.8884, 0.665, 0.5185, 0.665, 0.5409, 0.665, 0.5409, 0.665, 0.5185, 0.665, 0.8604, 0.665, 0.8318, 0.665, 0.8318, 0.665, 0.8604, 0.665, 0.9152, 0.665, 0.9348, 0.665, 0.9348, 0.665, 0.9152, 0.665, 0.5409, 0.665, 0.5694, 0.665, 0.5694, 0.665, 0.5409, 0.665, 0.8884, 0.665, 0.8604, 0.665, 0.8604, 0.665, 0.8884, 0.665, 0.9348, 0.665, 0.9162, 0.665, 0.9162, 0.665, 0.9348, 0.665, 0.5694, 0.665, 0.5983, 0.665, 0.5983, 0.665, 0.5694, 0.665, 0.9152, 0.665, 0.8884, 0.665, 0.8884, 0.665, 0.9152, 0.665, 0.5409, 0.665, 0.5185, 0.665, 0.5185, 0.665, 0.5409, 0.665, 0.5983, 0.665, 0.6275, 0.665, 0.6275, 0.665, 0.5983, 0.665, 0.9348, 0.665, 0.9152, 0.665, 0.9152, 0.665, 0.9348, 0.665, 0.9348, 0.665, 0.9152, 0.665, 0.9152, 0.665, 0.9348, 0.665, 0.5983, 0.665, 0.6275, 0.665, 0.6275, 0.665, 0.5983, 0.665, 0.5409, 0.665, 0.5185, 0.665, 0.5185, 0.665, 0.5409, 0.665, 0.9152, 0.665, 0.8884, 0.665, 0.8884, 0.665, 0.9152, 0.665, 0.5694, 0.665, 0.5983, 0.665, 0.5983, 0.665, 0.5694, 0.665, 0.9348, 0.665, 0.9162, 0.665, 0.9162, 0.665, 0.9348, 0.665, 0.8884, 0.665, 0.8604, 0.665, 0.8604, 0.665, 0.8884, 0.665, 0.5409, 0.665, 0.5694, 0.665, 0.5694, 0.665, 0.5409, 0.665, 0.9152, 0.665, 0.9348, 0.665, 0.9348, 0.665, 0.9152, 0.665, 0.8604, 0.665, 0.8318, 0.665, 0.8318, 0.665, 0.8604, 0.665, 0.5185, 0.665, 0.5409, 0.665, 0.5409, 0.665, 0.5185, 0.665, 0.8884, 0.665, 0.9152, 0.665, 0.9152, 0.665, 0.8884, 0.665, 0.8318, 0.665, 0.803, 0.665, 0.803, 0.665, 0.8318, 0.665, 0.8604, 0.665, 0.8884, 0.665, 0.8884, 0.665, 0.8604, 0.665, 0.803, 0.665, 0.7739, 0.665, 0.7739, 0.665, 0.803, 0.665, 0.8318, 0.665, 0.8604, 0.665, 0.8604, 0.665, 0.8318, 0.665, 0.7739, 0.665, 0.7447, 0.665, 0.7447, 0.665, 0.7739, 0.665, 0.803, 0.665, 0.8318, 0.665, 0.8318, 0.665, 0.803, 0.665, 0.7447, 0.665, 0.7154, 0.665, 0.7154, 0.665, 0.7447, 0.665, 0.7739, 0.665, 0.803, 0.665, 0.803, 0.665, 0.7739, 0.665, 0.7154, 0.665, 0.6861, 0.665, 0.6861, 0.665, 0.7154, 0.665, 0.7447, 0.665, 0.7739, 0.665, 0.7739, 0.665, 0.7447, 0.665, 0.6861, 0.665, 0.6568, 0.665, 0.6568, 0.665, 0.6861, 0.665, 0.7154, 0.665, 0.7447, 0.665, 0.7447, 0.665, 0.7154, 0.665, 0.6568, 0.665, 0.6275, 0.665, 0.6275, 0.665, 0.6568, 0.665, 0.6861, 0.665, 0.7154, 0.665, 0.7154, 0.665, 0.6861, 0.665, 0.6275, 0.665, 0.5983, 0.665, 0.5983, 0.665, 0.6275, 0.665, 0.6568, 0.665, 0.6861, 0.665, 0.6861, 0.665, 0.6568, 0.665, 0.5983, 0.665, 0.5694, 0.665, 0.5694, 0.665, 0.5983, 0.665, 0.9162, 0.665, 0.9348, 0.665, 0.9348, 0.665, 0.9162, 0.665, 0.6275, 0.665, 0.6568, 0.665, 0.6568, 0.665, 0.6275, 0.665, 0.5694, 0.665, 0.5409, 0.665, 0.5409, 0.665, 0.5694, 0.665, 0.03125, 0.665, 0.0, 0.665, 0.0, 0.95, 0.03125, 0.95, 0.0625, 0.665, 0.03125, 0.665, 0.03125, 0.95, 0.0625, 0.95, 0.09375, 0.665, 0.0625, 0.665, 0.0625, 0.95, 0.09375, 0.95, 0.125, 0.665, 0.09375, 0.665, 0.09375, 0.95, 0.125, 0.95, 0.1562, 0.665, 0.125, 0.665, 0.125, 0.95, 0.1562, 0.95, 0.1875, 0.665, 0.1562, 0.665, 0.1562, 0.95, 0.1875, 0.95, 0.2188, 0.665, 0.1875, 0.665, 0.1875, 0.95, 0.2188, 0.95, 0.25, 0.665, 0.2188, 0.665, 0.2188, 0.95, 0.25, 0.95, 0.2812, 0.665, 0.25, 0.665, 0.25, 0.95, 0.2812, 0.95, 0.3125, 0.665, 0.2812, 0.665, 0.2812, 0.95, 0.3125, 0.95, 0.3438, 0.665, 0.3125, 0.665, 0.3125, 0.95, 0.3438, 0.95, 0.375, 0.665, 0.3438, 0.665, 0.3438, 0.95, 0.375, 0.95, 0.4063, 0.665, 0.375, 0.665, 0.375, 0.95, 0.4062, 0.95, 0.4375, 0.665, 0.4063, 0.665, 0.4062, 0.95, 0.4375, 0.95, 0.4688, 0.665, 0.4375, 0.665, 0.4375, 0.95, 0.4688, 0.95, 0.5, 0.665, 0.4688, 0.665, 0.4688, 0.95, 0.5, 0.95, 0.5312, 0.665, 0.5, 0.665, 0.5, 0.95, 0.5312, 0.95, 0.5625, 0.665, 0.5312, 0.665, 0.5312, 0.95, 0.5625, 0.95, 0.5938, 0.665, 0.5625, 0.665, 0.5625, 0.95, 0.5938, 0.95, 0.625, 0.665, 0.5938, 0.665, 0.5938, 0.95, 0.625, 0.95, 0.6562, 0.665, 0.625, 0.665, 0.625, 0.95, 0.6562, 0.95, 0.6875, 0.665, 0.6562, 0.665, 0.6562, 0.95, 0.6875, 0.95, 0.7188, 0.665, 0.6875, 0.665, 0.6875, 0.95, 0.7188, 0.95, 0.75, 0.665, 0.7188, 0.665, 0.7188, 0.95, 0.75, 0.95, 0.7813, 0.665, 0.75, 0.665, 0.75, 0.95, 0.7812, 0.95, 0.8125, 0.665, 0.7813, 0.665, 0.7812, 0.95, 0.8125, 0.95, 0.8438, 0.665, 0.8125, 0.665, 0.8125, 0.95, 0.8438, 0.95, 0.875, 0.665, 0.8438, 0.665, 0.8438, 0.95, 0.875, 0.95, 0.9062, 0.665, 0.875, 0.665, 0.875, 0.95, 0.9062, 0.95, 0.9375, 0.665, 0.9062, 0.665, 0.9062, 0.95, 0.9375, 0.95, 0.9688, 0.665, 0.9375, 0.665, 0.9375, 0.95, 0.9688, 0.95, 1.0, 0.665, 0.9688, 0.665, 0.9688, 0.95, 1.0, 0.95, 0.5694, 0.665, 0.5694, 0.665, 0.5409, 0.665, 0.5409, 0.665, 0.5409, 0.665, 0.5309, 0.665, 0.5003, 0.665, 0.5185, 0.665, 0.5694, 0.665, 0.5616, 0.665, 0.5309, 0.665, 0.5409, 0.665, 0.5983, 0.665, 0.5922, 0.665, 0.5616, 0.665, 0.5694, 0.665, 0.6275, 0.665, 0.6228, 0.665, 0.5922, 0.665, 0.5983, 0.665, 0.6568, 0.665, 0.6534, 0.665, 0.6228, 0.665, 0.6275, 0.665, 0.6861, 0.665, 0.6839, 0.665, 0.6534, 0.665, 0.6568, 0.665, 0.7154, 0.665, 0.7145, 0.665, 0.6839, 0.665, 0.6861, 0.665, 0.7447, 0.665, 0.7449, 0.665, 0.7145, 0.665, 0.7154, 0.665, 0.7739, 0.665, 0.7753, 0.665, 0.7449, 0.665, 0.7447, 0.665, 0.803, 0.665, 0.8055, 0.665, 0.7753, 0.665, 0.7739, 0.665, 0.8318, 0.665, 0.8356, 0.665, 0.8055, 0.665, 0.803, 0.665, 0.8604, 0.665, 0.8655, 0.665, 0.8356, 0.665, 0.8318, 0.665, 0.8884, 0.665, 0.895, 0.665, 0.8655, 0.665, 0.8604, 0.665, 0.9152, 0.665, 0.9238, 0.665, 0.895, 0.665, 0.8884, 0.665, 0.9348, 0.665, 0.9504, 0.665, 0.9238, 0.665, 0.9152, 0.665, 0.9162, 0.665, 0.9169, 0.665, 0.9504, 0.665, 0.9348, 0.665, 0.5185, 0.665, 0.5003, 0.665, 0.5309, 0.665, 0.5409, 0.665, 0.5409, 0.665, 0.5309, 0.665, 0.5616, 0.665, 0.5694, 0.665, 0.5694, 0.665, 0.5616, 0.665, 0.5922, 0.665, 0.5983, 0.665, 0.5983, 0.665, 0.5922, 0.665, 0.6228, 0.665, 0.6275, 0.665, 0.6275, 0.665, 0.6228, 0.665, 0.6534, 0.665, 0.6568, 0.665, 0.6568, 0.665, 0.6534, 0.665, 0.6839, 0.665, 0.6861, 0.665, 0.6861, 0.665, 0.6839, 0.665, 0.7145, 0.665, 0.7154, 0.665, 0.7154, 0.665, 0.7145, 0.665, 0.7449, 0.665, 0.7447, 0.665, 0.7447, 0.665, 0.7449, 0.665, 0.7753, 0.665, 0.7739, 0.665, 0.7739, 0.665, 0.7753, 0.665, 0.8055, 0.665, 0.803, 0.665, 0.803, 0.665, 0.8055, 0.665, 0.8356, 0.665, 0.8318, 0.665, 0.8318, 0.665, 0.8356, 0.665, 0.8655, 0.665, 0.8604, 0.665, 0.8604, 0.665, 0.8655, 0.665, 0.895, 0.665, 0.8884, 0.665, 0.8884, 0.665, 0.895, 0.665, 0.9238, 0.665, 0.9152, 0.665, 0.9152, 0.665, 0.9238, 0.665, 0.9504, 0.665, 0.9348, 0.665, 0.9348, 0.665, 0.9504, 0.665, 0.9169, 0.665, 0.9162, 0.665, 0.6275, 0.665, 0.6275, 0.665, 0.6568, 0.665, 0.6568, 0.665, 0.9162, 0.665, 0.9162, 0.665, 0.9348, 0.665, 0.9348, 0.665, 0.5983, 0.665, 0.5983, 0.665, 0.5694, 0.665, 0.5694, 0.665, 0.6568, 0.665, 0.6568, 0.665, 0.6861, 0.665, 0.6861, 0.665, 0.6275, 0.665, 0.6275, 0.665, 0.5983, 0.665, 0.5983, 0.665, 0.6861, 0.665, 0.6861, 0.665, 0.7154, 0.665, 0.7154, 0.665, 0.6568, 0.665, 0.6568, 0.665, 0.6275, 0.665, 0.6275, 0.665, 0.7154, 0.665, 0.7154, 0.665, 0.7447, 0.665, 0.7447, 0.665, 0.6861, 0.665, 0.6861, 0.665, 0.6568, 0.665, 0.6568, 0.665, 0.7447, 0.665, 0.7447, 0.665, 0.7739, 0.665, 0.7739, 0.665, 0.7154, 0.665, 0.7154, 0.665, 0.6861, 0.665, 0.6861, 0.665, 0.7739, 0.665, 0.7739, 0.665, 0.803, 0.665, 0.803, 0.665, 0.7447, 0.665, 0.7447, 0.665, 0.7154, 0.665, 0.7154, 0.665, 0.803, 0.665, 0.803, 0.665, 0.8318, 0.665, 0.8318, 0.665, 0.7739, 0.665, 0.7739, 0.665, 0.7447, 0.665, 0.7447, 0.665, 0.8318, 0.665, 0.8318, 0.665, 0.8604, 0.665, 0.8604, 0.665, 0.803, 0.665, 0.803, 0.665, 0.7739, 0.665, 0.7739, 0.665, 0.8604, 0.665, 0.8604, 0.665, 0.8884, 0.665, 0.8884, 0.665, 0.8318, 0.665, 0.8318, 0.665, 0.803, 0.665, 0.803, 0.665, 0.8884, 0.665, 0.8884, 0.665, 0.9152, 0.665, 0.9152, 0.665, 0.5185, 0.665, 0.5185, 0.665, 0.5409, 0.665, 0.5409, 0.665, 0.8604, 0.665, 0.8604, 0.665, 0.8318, 0.665, 0.8318, 0.665, 0.9152, 0.665, 0.9152, 0.665, 0.9348, 0.665, 0.9348, 0.665, 0.5409, 0.665, 0.5409, 0.665, 0.5694, 0.665, 0.5694, 0.665, 0.8884, 0.665, 0.8884, 0.665, 0.8604, 0.665, 0.8604, 0.665, 0.9348, 0.665, 0.9348, 0.665, 0.9162, 0.665, 0.9162, 0.665, 0.5694, 0.665, 0.5694, 0.665, 0.5983, 0.665, 0.5983, 0.665, 0.9152, 0.665, 0.9152, 0.665, 0.8884, 0.665, 0.8884, 0.665, 0.5409, 0.665, 0.5409, 0.665, 0.5185, 0.665, 0.5185, 0.665, 0.5983, 0.665, 0.5983, 0.665, 0.6275, 0.665, 0.6275, 0.665, 0.9348, 0.665, 0.9348, 0.665, 0.9152, 0.665, 0.9152, 0.665, 0.9348, 0.665, 0.9348, 0.665, 0.9152, 0.665, 0.9152, 0.665, 0.5983, 0.665, 0.5983, 0.665, 0.6275, 0.665, 0.6275, 0.665, 0.5409, 0.665, 0.5409, 0.665, 0.5185, 0.665, 0.5185, 0.665, 0.9152, 0.665, 0.9152, 0.665, 0.8884, 0.665, 0.8884, 0.665, 0.5694, 0.665, 0.5694, 0.665, 0.5983, 0.665, 0.5983, 0.665, 0.9348, 0.665, 0.9348, 0.665, 0.9162, 0.665, 0.9162, 0.665, 0.8884, 0.665, 0.8884, 0.665, 0.8604, 0.665, 0.8604, 0.665, 0.5409, 0.665, 0.5409, 0.665, 0.5694, 0.665, 0.5694, 0.665, 0.9152, 0.665, 0.9152, 0.665, 0.9348, 0.665, 0.9348, 0.665, 0.8604, 0.665, 0.8604, 0.665, 0.8318, 0.665, 0.8318, 0.665, 0.5185, 0.665, 0.5185, 0.665, 0.5409, 0.665, 0.5409, 0.665, 0.8884, 0.665, 0.8884, 0.665, 0.9152, 0.665, 0.9152, 0.665, 0.8318, 0.665, 0.8318, 0.665, 0.803, 0.665, 0.803, 0.665, 0.8604, 0.665, 0.8604, 0.665, 0.8884, 0.665, 0.8884, 0.665, 0.803, 0.665, 0.803, 0.665, 0.7739, 0.665, 0.7739, 0.665, 0.8318, 0.665, 0.8318, 0.665, 0.8604, 0.665, 0.8604, 0.665, 0.7739, 0.665, 0.7739, 0.665, 0.7447, 0.665, 0.7447, 0.665, 0.803, 0.665, 0.803, 0.665, 0.8318, 0.665, 0.8318, 0.665, 0.7447, 0.665, 0.7447, 0.665, 0.7154, 0.665, 0.7154, 0.665, 0.7739, 0.665, 0.7739, 0.665, 0.803, 0.665, 0.803, 0.665, 0.7154, 0.665, 0.7154, 0.665, 0.6861, 0.665, 0.6861, 0.665, 0.7447, 0.665, 0.7447, 0.665, 0.7739, 0.665, 0.7739, 0.665, 0.6861, 0.665, 0.6861, 0.665, 0.6568, 0.665, 0.6568, 0.665, 0.7154, 0.665, 0.7154, 0.665, 0.7447, 0.665, 0.7447, 0.665, 0.6568, 0.665, 0.6568, 0.665, 0.6275, 0.665, 0.6275, 0.665, 0.6861, 0.665, 0.6861, 0.665, 0.7154, 0.665, 0.7154, 0.665, 0.6275, 0.665, 0.6275, 0.665, 0.5983, 0.665, 0.5983, 0.665, 0.6568, 0.665, 0.6568, 0.665, 0.6861, 0.665, 0.6861, 0.665, 0.5983, 0.665, 0.5983, 0.665, 0.5694, 0.665, 0.5694, 0.665, 0.9162, 0.665, 0.9162, 0.665, 0.9348, 0.665, 0.9348, 0.665, 0.6275, 0.665, 0.6275, 0.665, 0.6568, 0.665, 0.6568, 0.665, 0.5694, 0.665, 0.5694, 0.665, 0.5409, 0.665, 0.5409, 0.665, 0.03125, 0.665, 0.0, 0.665, 0.0, 0.665, 0.03125, 0.665, 0.0, 0.95, 0.03125, 0.95, 0.03125, 0.95, 0.0, 0.95, 0.0625, 0.665, 0.03125, 0.665, 0.03125, 0.665, 0.0625, 0.665, 0.03125, 0.95, 0.0625, 0.95, 0.0625, 0.95, 0.03125, 0.95, 0.09375, 0.665, 0.0625, 0.665, 0.0625, 0.665, 0.09375, 0.665, 0.0625, 0.95, 0.09375, 0.95, 0.09375, 0.95, 0.0625, 0.95, 0.125, 0.665, 0.09375, 0.665, 0.09375, 0.665, 0.125, 0.665, 0.09375, 0.95, 0.125, 0.95, 0.125, 0.95, 0.09375, 0.95, 0.1562, 0.665, 0.125, 0.665, 0.125, 0.665, 0.1562, 0.665, 0.125, 0.95, 0.1562, 0.95, 0.1562, 0.95, 0.125, 0.95, 0.1875, 0.665, 0.1562, 0.665, 0.1562, 0.665, 0.1875, 0.665, 0.1562, 0.95, 0.1875, 0.95, 0.1875, 0.95, 0.1562, 0.95, 0.2188, 0.665, 0.1875, 0.665, 0.1875, 0.665, 0.2188, 0.665, 0.1875, 0.95, 0.2188, 0.95, 0.2188, 0.95, 0.1875, 0.95, 0.25, 0.665, 0.2188, 0.665, 0.2188, 0.665, 0.25, 0.665, 0.2188, 0.95, 0.25, 0.95, 0.25, 0.95, 0.2188, 0.95, 0.2812, 0.665, 0.25, 0.665, 0.25, 0.665, 0.2812, 0.665, 0.25, 0.95, 0.2812, 0.95, 0.2812, 0.95, 0.25, 0.95, 0.3125, 0.665, 0.2812, 0.665, 0.2812, 0.665, 0.3125, 0.665, 0.2812, 0.95, 0.3125, 0.95, 0.3125, 0.95, 0.2812, 0.95, 0.3438, 0.665, 0.3125, 0.665, 0.3125, 0.665, 0.3438, 0.665, 0.3125, 0.95, 0.3438, 0.95, 0.3438, 0.95, 0.3125, 0.95, 0.375, 0.665, 0.3438, 0.665, 0.3438, 0.665, 0.375, 0.665, 0.3438, 0.95, 0.375, 0.95, 0.375, 0.95, 0.3438, 0.95, 0.4063, 0.665, 0.375, 0.665, 0.375, 0.665, 0.4063, 0.665, 0.375, 0.95, 0.4062, 0.95, 0.4062, 0.95, 0.375, 0.95, 0.4375, 0.665, 0.4063, 0.665, 0.4063, 0.665, 0.4375, 0.665, 0.4062, 0.95, 0.4375, 0.95, 0.4375, 0.95, 0.4062, 0.95, 0.4688, 0.665, 0.4375, 0.665, 0.4375, 0.665, 0.4688, 0.665, 0.4375, 0.95, 0.4688, 0.95, 0.4688, 0.95, 0.4375, 0.95, 0.5, 0.665, 0.4688, 0.665, 0.4688, 0.665, 0.5, 0.665, 0.4688, 0.95, 0.5, 0.95, 0.5, 0.95, 0.4688, 0.95, 0.5312, 0.665, 0.5, 0.665, 0.5, 0.665, 0.5312, 0.665, 0.5, 0.95, 0.5312, 0.95, 0.5312, 0.95, 0.5, 0.95, 0.5625, 0.665, 0.5312, 0.665, 0.5312, 0.665, 0.5625, 0.665, 0.5312, 0.95, 0.5625, 0.95, 0.5625, 0.95, 0.5312, 0.95, 0.5938, 0.665, 0.5625, 0.665, 0.5625, 0.665, 0.5938, 0.665, 0.5625, 0.95, 0.5938, 0.95, 0.5938, 0.95, 0.5625, 0.95, 0.625, 0.665, 0.5938, 0.665, 0.5938, 0.665, 0.625, 0.665, 0.5938, 0.95, 0.625, 0.95, 0.625, 0.95, 0.5938, 0.95, 0.6562, 0.665, 0.625, 0.665, 0.625, 0.665, 0.6562, 0.665, 0.625, 0.95, 0.6562, 0.95, 0.6562, 0.95, 0.625, 0.95, 0.6875, 0.665, 0.6562, 0.665, 0.6562, 0.665, 0.6875, 0.665, 0.6562, 0.95, 0.6875, 0.95, 0.6875, 0.95, 0.6562, 0.95, 0.7188, 0.665, 0.6875, 0.665, 0.6875, 0.665, 0.7188, 0.665, 0.6875, 0.95, 0.7188, 0.95, 0.7188, 0.95, 0.6875, 0.95, 0.75, 0.665, 0.7188, 0.665, 0.7188, 0.665, 0.75, 0.665, 0.7188, 0.95, 0.75, 0.95, 0.75, 0.95, 0.7188, 0.95, 0.7813, 0.665, 0.75, 0.665, 0.75, 0.665, 0.7813, 0.665, 0.75, 0.95, 0.7812, 0.95, 0.7812, 0.95, 0.75, 0.95, 0.8125, 0.665, 0.7813, 0.665, 0.7813, 0.665, 0.8125, 0.665, 0.7812, 0.95, 0.8125, 0.95, 0.8125, 0.95, 0.7812, 0.95, 0.8438, 0.665, 0.8125, 0.665, 0.8125, 0.665, 0.8438, 0.665, 0.8125, 0.95, 0.8438, 0.95, 0.8438, 0.95, 0.8125, 0.95, 0.875, 0.665, 0.8438, 0.665, 0.8438, 0.665, 0.875, 0.665, 0.8438, 0.95, 0.875, 0.95, 0.875, 0.95, 0.8438, 0.95, 0.9062, 0.665, 0.875, 0.665, 0.875, 0.665, 0.9062, 0.665, 0.875, 0.95, 0.9062, 0.95, 0.9062, 0.95, 0.875, 0.95, 0.9375, 0.665, 0.9062, 0.665, 0.9062, 0.665, 0.9375, 0.665, 0.9062, 0.95, 0.9375, 0.95, 0.9375, 0.95, 0.9062, 0.95, 0.9688, 0.665, 0.9375, 0.665, 0.9375, 0.665, 0.9688, 0.665, 0.9375, 0.95, 0.9688, 0.95, 0.9688, 0.95, 0.9375, 0.95, 1.0, 0.665, 0.9688, 0.665, 0.9688, 0.665, 1.0, 0.665, 0.9688, 0.95, 1.0, 0.95, 1.0, 0.95, 0.9688, 0.95, 0.5309, 0.665, 0.5003, 0.665, 0.5003, 0.665, 0.5309, 0.665, 0.5616, 0.665, 0.5309, 0.665, 0.5309, 0.665, 0.5616, 0.665, 0.5922, 0.665, 0.5616, 0.665, 0.5616, 0.665, 0.5922, 0.665, 0.6228, 0.665, 0.5922, 0.665, 0.5922, 0.665, 0.6228, 0.665, 0.6534, 0.665, 0.6228, 0.665, 0.6228, 0.665, 0.6534, 0.665, 0.6839, 0.665, 0.6534, 0.665, 0.6534, 0.665, 0.6839, 0.665, 0.7145, 0.665, 0.6839, 0.665, 0.6839, 0.665, 0.7145, 0.665, 0.7449, 0.665, 0.7145, 0.665, 0.7145, 0.665, 0.7449, 0.665, 0.7753, 0.665, 0.7449, 0.665, 0.7449, 0.665, 0.7753, 0.665, 0.8055, 0.665, 0.7753, 0.665, 0.7753, 0.665, 0.8055, 0.665, 0.8356, 0.665, 0.8055, 0.665, 0.8055, 0.665, 0.8356, 0.665, 0.8655, 0.665, 0.8356, 0.665, 0.8356, 0.665, 0.8655, 0.665, 0.895, 0.665, 0.8655, 0.665, 0.8655, 0.665, 0.895, 0.665, 0.9238, 0.665, 0.895, 0.665, 0.895, 0.665, 0.9238, 0.665, 0.9504, 0.665, 0.9238, 0.665, 0.9238, 0.665, 0.9504, 0.665, 0.9169, 0.665, 0.9504, 0.665, 0.9504, 0.665, 0.9169, 0.665, 0.5003, 0.665, 0.5309, 0.665, 0.5309, 0.665, 0.5003, 0.665, 0.5309, 0.665, 0.5616, 0.665, 0.5616, 0.665, 0.5309, 0.665, 0.5616, 0.665, 0.5922, 0.665, 0.5922, 0.665, 0.5616, 0.665, 0.5922, 0.665, 0.6228, 0.665, 0.6228, 0.665, 0.5922, 0.665, 0.6228, 0.665, 0.6534, 0.665, 0.6534, 0.665, 0.6228, 0.665, 0.6534, 0.665, 0.6839, 0.665, 0.6839, 0.665, 0.6534, 0.665, 0.6839, 0.665, 0.7145, 0.665, 0.7145, 0.665, 0.6839, 0.665, 0.7145, 0.665, 0.7449, 0.665, 0.7449, 0.665, 0.7145, 0.665, 0.7449, 0.665, 0.7753, 0.665, 0.7753, 0.665, 0.7449, 0.665, 0.7753, 0.665, 0.8055, 0.665, 0.8055, 0.665, 0.7753, 0.665, 0.8055, 0.665, 0.8356, 0.665, 0.8356, 0.665, 0.8055, 0.665, 0.8356, 0.665, 0.8655, 0.665, 0.8655, 0.665, 0.8356, 0.665, 0.8655, 0.665, 0.895, 0.665, 0.895, 0.665, 0.8655, 0.665, 0.895, 0.665, 0.9238, 0.665, 0.9238, 0.665, 0.895, 0.665, 0.9238, 0.665, 0.9504, 0.665, 0.9504, 0.665, 0.9238, 0.665, 0.9504, 0.665, 0.9169, 0.665, 0.9169, 0.665, 0.9504, 0.665, 0.5185, 0.665, 0.5409, 0.665, 0.5409, 0.665, 0.5185, 0.665, 0.5409, 0.665, 0.5694, 0.665, 0.5694, 0.665, 0.5409, 0.665, 0.5694, 0.665, 0.5983, 0.665, 0.5983, 0.665, 0.5694, 0.665, 0.5983, 0.665, 0.6275, 0.665, 0.6275, 0.665, 0.5983, 0.665, 0.6275, 0.665, 0.6568, 0.665, 0.6568, 0.665, 0.6275, 0.665, 0.6568, 0.665, 0.6861, 0.665, 0.6861, 0.665, 0.6568, 0.665, 0.6861, 0.665, 0.7154, 0.665, 0.7154, 0.665, 0.6861, 0.665, 0.7154, 0.665, 0.7447, 0.665, 0.7447, 0.665, 0.7154, 0.665, 0.7447, 0.665, 0.7739, 0.665, 0.7739, 0.665, 0.7447, 0.665, 0.7739, 0.665, 0.803, 0.665, 0.803, 0.665, 0.7739, 0.665, 0.803, 0.665, 0.8318, 0.665, 0.8318, 0.665, 0.803, 0.665, 0.8318, 0.665, 0.8604, 0.665, 0.8604, 0.665, 0.8318, 0.665, 0.8604, 0.665, 0.8884, 0.665, 0.8884, 0.665, 0.8604, 0.665, 0.8884, 0.665, 0.9152, 0.665, 0.9152, 0.665, 0.8884, 0.665, 0.9152, 0.665, 0.9348, 0.665, 0.9348, 0.665, 0.9152, 0.665, 0.9348, 0.665, 0.9162, 0.665, 0.9162, 0.665, 0.9348, 0.665, 0.5409, 0.665, 0.5185, 0.665, 0.5185, 0.665, 0.5409, 0.665, 0.5694, 0.665, 0.5409, 0.665, 0.5409, 0.665, 0.5694, 0.665, 0.5983, 0.665, 0.5694, 0.665, 0.5694, 0.665, 0.5983, 0.665, 0.6275, 0.665, 0.5983, 0.665, 0.5983, 0.665, 0.6275, 0.665, 0.6568, 0.665, 0.6275, 0.665, 0.6275, 0.665, 0.6568, 0.665, 0.6861, 0.665, 0.6568, 0.665, 0.6568, 0.665, 0.6861, 0.665, 0.7154, 0.665, 0.6861, 0.665, 0.6861, 0.665, 0.7154, 0.665, 0.7447, 0.665, 0.7154, 0.665, 0.7154, 0.665, 0.7447, 0.665, 0.7739, 0.665, 0.7447, 0.665, 0.7447, 0.665, 0.7739, 0.665, 0.803, 0.665, 0.7739, 0.665, 0.7739, 0.665, 0.803, 0.665, 0.8318, 0.665, 0.803, 0.665, 0.803, 0.665, 0.8318, 0.665, 0.8604, 0.665, 0.8318, 0.665, 0.8318, 0.665, 0.8604, 0.665, 0.8884, 0.665, 0.8604, 0.665, 0.8604, 0.665, 0.8884, 0.665, 0.9152, 0.665, 0.8884, 0.665, 0.8884, 0.665, 0.9152, 0.665, 0.9348, 0.665, 0.9152, 0.665, 0.9152, 0.665, 0.9348, 0.665, 0.9162, 0.665, 0.9348, 0.665, 0.9348, 0.665, 0.9162, 0.665, 0.0, 0.0, 0.0, 0.0, 0.0, 0.0, 0.0, 0.0, 0.0, 0.0, 0.0, 0.0, 0.0, 0.0, 0.0, 0.0, 0.0, 0.0, 0.0, 0.0, 0.0, 0.0, 0.0, 0.0, 0.0, 0.0, 0.0, 0.0, 0.0, 0.0, 0.0, 0.0, 0.0, 0.0, 0.0, 0.0, 0.0, 0.0, 0.0, 0.0, 0.0, 0.0, 0.0, 0.0, 0.0, 0.0, 0.0, 0.0, 0.0, 0.0, 0.0, 0.0, 0.0, 0.0, 0.0, 0.0, 0.0, 0.0, 0.0, 0.0, 0.0, 0.0, 0.0, 0.0])
me_cylinder_018.materials.append(mat_architectural_glass)
me_cylinder_018.materials.append(mat_lego_block_03)
me_cylinder_018.materials.append(mat_lego_block_01)
me_cylinder_018.materials.append(mat_lego_block_04)
me_cylinder_018.use_remesh_fix_poles = True
me_cylinder_018.use_remesh_preserve_attributes = False
me_cylinder_018.update()
me_cylinder_001 = bpy.data.meshes.new('Cylinder.001')
me_cylinder_001.from_pydata([(1.184e-07, 0.5557, -1.105), (0.1084, 0.545, -1.105), (0.2126, 0.5134, -1.105), (0.3087, 0.462, -1.105), (0.3929, 0.3929, -1.105), (0.462, 0.3087, -1.105), (0.5134, 0.2126, -1.105), (0.545, 0.1084, -1.105), (0.5557, -2.005e-07, -1.105), (0.545, -0.1084, -1.105), (0.5134, -0.2126, -1.105), (0.462, -0.3087, -1.105), (0.3929, -0.3929, -1.105), (0.3087, -0.462, -1.105), (0.2126, -0.5134, -1.105), (0.1084, -0.545, -1.105), (7.257e-08, -0.5557, -1.105), (-0.1084, -0.545, -1.105), (-0.2126, -0.5134, -1.105), (-0.3087, -0.462, -1.105), (-0.3929, -0.3929, -1.105), (-0.462, -0.3087, -1.105), (-0.5134, -0.2126, -1.105), (-0.545, -0.1084, -1.105), (-0.5557, -1.71e-07, -1.105), (-0.545, 0.1084, -1.105), (-0.5134, 0.2126, -1.105), (-0.462, 0.3087, -1.105), (-0.3929, 0.3929, -1.105), (-0.3087, 0.462, -1.105), (-0.2126, 0.5134, -1.105), (-0.1084, 0.545, -1.105), (4.421e-07, 0.5557, -0.02813), (0.1084, 0.545, -0.02813), (0.2126, 0.5134, -0.02813), (0.3087, 0.462, -0.02813), (0.3929, 0.3929, -0.02813), (0.462, 0.3087, -0.02813), (0.5134, 0.2126, -0.02813), (0.545, 0.1084, -0.02813), (0.5557, -1.222e-08, -0.02813), (0.545, -0.1084, -0.02813), (0.5134, -0.2126, -0.02813), (0.462, -0.3087, -0.02813), (0.3929, -0.3929, -0.02813), (0.3087, -0.462, -0.02813), (0.2126, -0.5134, -0.02813), (0.1084, -0.545, -0.02813), (3.962e-07, -0.5557, -0.02813), (-0.1084, -0.545, -0.02813), (-0.2126, -0.5134, -0.02813), (-0.3087, -0.462, -0.02813), (-0.3929, -0.3929, -0.02813), (-0.462, -0.3087, -0.02813), (-0.5134, -0.2126, -0.02813), (-0.545, -0.1084, -0.02813), (-0.5557, 1.723e-08, -0.02813), (-0.545, 0.1084, -0.02813), (-0.5134, 0.2126, -0.02813), (-0.462, 0.3087, -0.02813), (-0.3929, 0.3929, -0.02813), (-0.3087, 0.462, -0.02813), (-0.2126, 0.5134, -0.02813), (-0.1084, 0.545, -0.02813), (1.184e-07, 0.5257, -1.105), (0.1026, 0.5156, -1.105), (0.2012, 0.4857, -1.105), (0.2921, 0.4371, -1.105), (0.3717, 0.3717, -1.105), (0.4371, 0.2921, -1.105), (0.4857, 0.2012, -1.105), (0.5156, 0.1026, -1.105), (0.5257, -2.005e-07, -1.105), (0.5156, -0.1026, -1.105), (0.4857, -0.2012, -1.105), (0.4371, -0.2921, -1.105), (0.3717, -0.3717, -1.105), (0.2921, -0.4371, -1.105), (0.2012, -0.4857, -1.105), (0.1026, -0.5156, -1.105), (7.257e-08, -0.5257, -1.105), (-0.1026, -0.5156, -1.105), (-0.2012, -0.4857, -1.105), (-0.2921, -0.4371, -1.105), (-0.3717, -0.3717, -1.105), (-0.4371, -0.2921, -1.105), (-0.4857, -0.2012, -1.105), (-0.5156, -0.1026, -1.105), (-0.5257, -1.71e-07, -1.105), (-0.5156, 0.1026, -1.105), (-0.4857, 0.2012, -1.105), (-0.4371, 0.2921, -1.105), (-0.3717, 0.3717, -1.105), (-0.2921, 0.4371, -1.105), (-0.2012, 0.4857, -1.105), (-0.1026, 0.5156, -1.105), (4.421e-07, 0.5257, -0.02813), (0.1026, 0.5156, -0.02813), (0.2012, 0.4857, -0.02813), (0.2921, 0.4371, -0.02813), (0.3717, 0.3717, -0.02813), (0.4371, 0.2921, -0.02813), (0.4857, 0.2012, -0.02813), (0.5156, 0.1026, -0.02813), (0.5257, -1.222e-08, -0.02813), (0.5156, -0.1026, -0.02813), (0.4857, -0.2012, -0.02813), (0.4371, -0.2921, -0.02813), (0.3717, -0.3717, -0.02813), (0.2921, -0.4371, -0.02813), (0.2012, -0.4857, -0.02813), (0.1026, -0.5156, -0.02813), (3.962e-07, -0.5257, -0.02813), (-0.1026, -0.5156, -0.02813), (-0.2012, -0.4857, -0.02813), (-0.2921, -0.4371, -0.02813), (-0.3717, -0.3717, -0.02813), (-0.4371, -0.2921, -0.02813), (-0.4857, -0.2012, -0.02813), (-0.5156, -0.1026, -0.02813), (-0.5257, 1.723e-08, -0.02813), (-0.5156, 0.1026, -0.02813), (-0.4857, 0.2012, -0.02813), (-0.4371, 0.2921, -0.02813), (-0.3717, 0.3717, -0.02813), (-0.2921, 0.4371, -0.02813), (-0.2012, 0.4857, -0.02813), (-0.1026, 0.5156, -0.02813)], [], [(17, 16, 48, 49), (8, 7, 39, 40), (27, 26, 58, 59), (26, 25, 57, 58), (21, 20, 52, 53), (12, 11, 43, 44), (3, 2, 34, 35), (31, 30, 62, 63), (16, 15, 47, 48), (7, 6, 38, 39), (20, 19, 51, 52), (11, 10, 42, 43), (2, 1, 33, 34), (25, 24, 56, 57), (30, 29, 61, 62), (15, 14, 46, 47), (6, 5, 37, 38), (1, 0, 32, 33), (22, 21, 53, 54), (19, 18, 50, 51), (10, 9, 41, 42), (24, 23, 55, 56), (29, 28, 60, 61), (14, 13, 45, 46), (5, 4, 36, 37), (18, 17, 49, 50), (9, 8, 40, 41), (23, 22, 54, 55), (28, 27, 59, 60), (0, 31, 63, 32), (13, 12, 44, 45), (4, 3, 35, 36), (81, 113, 112, 80), (72, 104, 103, 71), (91, 123, 122, 90), (90, 122, 121, 89), (85, 117, 116, 84), (76, 108, 107, 75), (67, 99, 98, 66), (95, 127, 126, 94), (80, 112, 111, 79), (71, 103, 102, 70), (84, 116, 115, 83), (75, 107, 106, 74), (66, 98, 97, 65), (89, 121, 120, 88), (94, 126, 125, 93), (79, 111, 110, 78), (70, 102, 101, 69), (65, 97, 96, 64), (86, 118, 117, 85), (83, 115, 114, 82), (74, 106, 105, 73), (88, 120, 119, 87), (93, 125, 124, 92), (78, 110, 109, 77), (69, 101, 100, 68), (82, 114, 113, 81), (73, 105, 104, 72), (87, 119, 118, 86), (92, 124, 123, 91), (64, 96, 127, 95), (77, 109, 108, 76), (68, 100, 99, 67), (31, 0, 64, 95), (30, 31, 95, 94), (29, 30, 94, 93), (28, 29, 93, 92), (27, 28, 92, 91), (26, 27, 91, 90), (24, 25, 89, 88), (23, 24, 88, 87), (22, 23, 87, 86), (20, 21, 85, 84), (19, 20, 84, 83), (18, 19, 83, 82), (17, 18, 82, 81), (16, 17, 81, 80), (15, 16, 80, 79), (14, 15, 79, 78), (13, 14, 78, 77), (12, 13, 77, 76), (11, 12, 76, 75), (10, 11, 75, 74), (9, 10, 74, 73), (8, 9, 73, 72), (7, 8, 72, 71), (6, 7, 71, 70), (5, 6, 70, 69), (4, 5, 69, 68), (3, 4, 68, 67), (2, 3, 67, 66), (1, 2, 66, 65), (0, 1, 65, 64), (25, 26, 90, 89), (21, 22, 86, 85), (32, 63, 127, 96), (63, 62, 126, 127), (62, 61, 125, 126), (61, 60, 124, 125), (60, 59, 123, 124), (59, 58, 122, 123), (57, 56, 120, 121), (56, 55, 119, 120), (55, 54, 118, 119), (53, 52, 116, 117), (52, 51, 115, 116), (51, 50, 114, 115), (50, 49, 113, 114), (49, 48, 112, 113), (48, 47, 111, 112), (47, 46, 110, 111), (46, 45, 109, 110), (45, 44, 108, 109), (44, 43, 107, 108), (43, 42, 106, 107), (42, 41, 105, 106), (41, 40, 104, 105), (40, 39, 103, 104), (39, 38, 102, 103), (38, 37, 101, 102), (37, 36, 100, 101), (36, 35, 99, 100), (35, 34, 98, 99), (34, 33, 97, 98), (33, 32, 96, 97), (58, 57, 121, 122), (54, 53, 117, 118)])
_uv = me_cylinder_001.uv_layers.new(name='UVMap')
_uv.uv.foreach_set('vector', [0.4697, 0.665, 0.5003, 0.665, 0.5003, 0.665, 0.4697, 0.665, 0.7449, 0.665, 0.7753, 0.665, 0.7753, 0.665, 0.7449, 0.665, 0.1657, 0.665, 0.1956, 0.665, 0.1956, 0.665, 0.1657, 0.665, 0.1956, 0.665, 0.2257, 0.665, 0.2257, 0.665, 0.1956, 0.665, 0.3473, 0.665, 0.3779, 0.665, 0.3779, 0.665, 0.3473, 0.665, 0.6228, 0.665, 0.6534, 0.665, 0.6534, 0.665, 0.6228, 0.665, 0.895, 0.665, 0.9238, 0.665, 0.9238, 0.665, 0.895, 0.665, 0.1144, 0.665, 0.08081, 0.665, 0.08081, 0.665, 0.1144, 0.665, 0.5003, 0.665, 0.5309, 0.665, 0.5309, 0.665, 0.5003, 0.665, 0.7753, 0.665, 0.8055, 0.665, 0.8055, 0.665, 0.7753, 0.665, 0.3779, 0.665, 0.4084, 0.665, 0.4084, 0.665, 0.3779, 0.665, 0.6534, 0.665, 0.6839, 0.665, 0.6839, 0.665, 0.6534, 0.665, 0.9238, 0.665, 0.9504, 0.665, 0.9504, 0.665, 0.9238, 0.665, 0.2257, 0.665, 0.256, 0.665, 0.256, 0.665, 0.2257, 0.665, 0.08081, 0.665, 0.1074, 0.665, 0.1074, 0.665, 0.08081, 0.665, 0.5309, 0.665, 0.5616, 0.665, 0.5616, 0.665, 0.5309, 0.665, 0.8055, 0.665, 0.8356, 0.665, 0.8356, 0.665, 0.8055, 0.665, 0.9504, 0.665, 0.9169, 0.665, 0.9169, 0.665, 0.9504, 0.665, 0.3168, 0.665, 0.3473, 0.665, 0.3473, 0.665, 0.3168, 0.665, 0.4084, 0.665, 0.439, 0.665, 0.439, 0.665, 0.4084, 0.665, 0.6839, 0.665, 0.7145, 0.665, 0.7145, 0.665, 0.6839, 0.665, 0.256, 0.665, 0.2864, 0.665, 0.2864, 0.665, 0.256, 0.665, 0.1074, 0.665, 0.1362, 0.665, 0.1362, 0.665, 0.1074, 0.665, 0.5616, 0.665, 0.5922, 0.665, 0.5922, 0.665, 0.5616, 0.665, 0.8356, 0.665, 0.8655, 0.665, 0.8655, 0.665, 0.8356, 0.665, 0.439, 0.665, 0.4697, 0.665, 0.4697, 0.665, 0.439, 0.665, 0.7145, 0.665, 0.7449, 0.665, 0.7449, 0.665, 0.7145, 0.665, 0.2864, 0.665, 0.3168, 0.665, 0.3168, 0.665, 0.2864, 0.665, 0.1362, 0.665, 0.1657, 0.665, 0.1657, 0.665, 0.1362, 0.665, 0.9169, 0.665, 0.1144, 0.665, 0.1144, 0.665, 0.9169, 0.665, 0.5922, 0.665, 0.6228, 0.665, 0.6228, 0.665, 0.5922, 0.665, 0.8655, 0.665, 0.895, 0.665, 0.895, 0.665, 0.8655, 0.665, 0.4697, 0.665, 0.4697, 0.665, 0.5003, 0.665, 0.5003, 0.665, 0.7449, 0.665, 0.7449, 0.665, 0.7753, 0.665, 0.7753, 0.665, 0.1657, 0.665, 0.1657, 0.665, 0.1956, 0.665, 0.1956, 0.665, 0.1956, 0.665, 0.1956, 0.665, 0.2257, 0.665, 0.2257, 0.665, 0.3473, 0.665, 0.3473, 0.665, 0.3779, 0.665, 0.3779, 0.665, 0.6228, 0.665, 0.6228, 0.665, 0.6534, 0.665, 0.6534, 0.665, 0.895, 0.665, 0.895, 0.665, 0.9238, 0.665, 0.9238, 0.665, 0.1144, 0.665, 0.1144, 0.665, 0.08081, 0.665, 0.08081, 0.665, 0.5003, 0.665, 0.5003, 0.665, 0.5309, 0.665, 0.5309, 0.665, 0.7753, 0.665, 0.7753, 0.665, 0.8055, 0.665, 0.8055, 0.665, 0.3779, 0.665, 0.3779, 0.665, 0.4084, 0.665, 0.4084, 0.665, 0.6534, 0.665, 0.6534, 0.665, 0.6839, 0.665, 0.6839, 0.665, 0.9238, 0.665, 0.9238, 0.665, 0.9504, 0.665, 0.9504, 0.665, 0.2257, 0.665, 0.2257, 0.665, 0.256, 0.665, 0.256, 0.665, 0.08081, 0.665, 0.08081, 0.665, 0.1074, 0.665, 0.1074, 0.665, 0.5309, 0.665, 0.5309, 0.665, 0.5616, 0.665, 0.5616, 0.665, 0.8055, 0.665, 0.8055, 0.665, 0.8356, 0.665, 0.8356, 0.665, 0.9504, 0.665, 0.9504, 0.665, 0.9169, 0.665, 0.9169, 0.665, 0.3168, 0.665, 0.3168, 0.665, 0.3473, 0.665, 0.3473, 0.665, 0.4084, 0.665, 0.4084, 0.665, 0.439, 0.665, 0.439, 0.665, 0.6839, 0.665, 0.6839, 0.665, 0.7145, 0.665, 0.7145, 0.665, 0.256, 0.665, 0.256, 0.665, 0.2864, 0.665, 0.2864, 0.665, 0.1074, 0.665, 0.1074, 0.665, 0.1362, 0.665, 0.1362, 0.665, 0.5616, 0.665, 0.5616, 0.665, 0.5922, 0.665, 0.5922, 0.665, 0.8356, 0.665, 0.8356, 0.665, 0.8655, 0.665, 0.8655, 0.665, 0.439, 0.665, 0.439, 0.665, 0.4697, 0.665, 0.4697, 0.665, 0.7145, 0.665, 0.7145, 0.665, 0.7449, 0.665, 0.7449, 0.665, 0.2864, 0.665, 0.2864, 0.665, 0.3168, 0.665, 0.3168, 0.665, 0.1362, 0.665, 0.1362, 0.665, 0.1657, 0.665, 0.1657, 0.665, 0.9169, 0.665, 0.9169, 0.665, 0.1144, 0.665, 0.1144, 0.665, 0.5922, 0.665, 0.5922, 0.665, 0.6228, 0.665, 0.6228, 0.665, 0.8655, 0.665, 0.8655, 0.665, 0.895, 0.665, 0.895, 0.665, 0.1144, 0.665, 0.9169, 0.665, 0.9169, 0.665, 0.1144, 0.665, 0.08081, 0.665, 0.1144, 0.665, 0.1144, 0.665, 0.08081, 0.665, 0.1074, 0.665, 0.08081, 0.665, 0.08081, 0.665, 0.1074, 0.665, 0.1362, 0.665, 0.1074, 0.665, 0.1074, 0.665, 0.1362, 0.665, 0.1657, 0.665, 0.1362, 0.665, 0.1362, 0.665, 0.1657, 0.665, 0.1956, 0.665, 0.1657, 0.665, 0.1657, 0.665, 0.1956, 0.665, 0.256, 0.665, 0.2257, 0.665, 0.2257, 0.665, 0.256, 0.665, 0.2864, 0.665, 0.256, 0.665, 0.256, 0.665, 0.2864, 0.665, 0.3168, 0.665, 0.2864, 0.665, 0.2864, 0.665, 0.3168, 0.665, 0.3779, 0.665, 0.3473, 0.665, 0.3473, 0.665, 0.3779, 0.665, 0.4084, 0.665, 0.3779, 0.665, 0.3779, 0.665, 0.4084, 0.665, 0.439, 0.665, 0.4084, 0.665, 0.4084, 0.665, 0.439, 0.665, 0.4697, 0.665, 0.439, 0.665, 0.439, 0.665, 0.4697, 0.665, 0.5003, 0.665, 0.4697, 0.665, 0.4697, 0.665, 0.5003, 0.665, 0.5309, 0.665, 0.5003, 0.665, 0.5003, 0.665, 0.5309, 0.665, 0.5616, 0.665, 0.5309, 0.665, 0.5309, 0.665, 0.5616, 0.665, 0.5922, 0.665, 0.5616, 0.665, 0.5616, 0.665, 0.5922, 0.665, 0.6228, 0.665, 0.5922, 0.665, 0.5922, 0.665, 0.6228, 0.665, 0.6534, 0.665, 0.6228, 0.665, 0.6228, 0.665, 0.6534, 0.665, 0.6839, 0.665, 0.6534, 0.665, 0.6534, 0.665, 0.6839, 0.665, 0.7145, 0.665, 0.6839, 0.665, 0.6839, 0.665, 0.7145, 0.665, 0.7449, 0.665, 0.7145, 0.665, 0.7145, 0.665, 0.7449, 0.665, 0.7753, 0.665, 0.7449, 0.665, 0.7449, 0.665, 0.7753, 0.665, 0.8055, 0.665, 0.7753, 0.665, 0.7753, 0.665, 0.8055, 0.665, 0.8356, 0.665, 0.8055, 0.665, 0.8055, 0.665, 0.8356, 0.665, 0.8655, 0.665, 0.8356, 0.665, 0.8356, 0.665, 0.8655, 0.665, 0.895, 0.665, 0.8655, 0.665, 0.8655, 0.665, 0.895, 0.665, 0.9238, 0.665, 0.895, 0.665, 0.895, 0.665, 0.9238, 0.665, 0.9504, 0.665, 0.9238, 0.665, 0.9238, 0.665, 0.9504, 0.665, 0.9169, 0.665, 0.9504, 0.665, 0.9504, 0.665, 0.9169, 0.665, 0.2257, 0.665, 0.1956, 0.665, 0.1956, 0.665, 0.2257, 0.665, 0.3473, 0.665, 0.3168, 0.665, 0.3168, 0.665, 0.3473, 0.665, 0.9169, 0.665, 0.1144, 0.665, 0.1144, 0.665, 0.9169, 0.665, 0.1144, 0.665, 0.08081, 0.665, 0.08081, 0.665, 0.1144, 0.665, 0.08081, 0.665, 0.1074, 0.665, 0.1074, 0.665, 0.08081, 0.665, 0.1074, 0.665, 0.1362, 0.665, 0.1362, 0.665, 0.1074, 0.665, 0.1362, 0.665, 0.1657, 0.665, 0.1657, 0.665, 0.1362, 0.665, 0.1657, 0.665, 0.1956, 0.665, 0.1956, 0.665, 0.1657, 0.665, 0.2257, 0.665, 0.256, 0.665, 0.256, 0.665, 0.2257, 0.665, 0.256, 0.665, 0.2864, 0.665, 0.2864, 0.665, 0.256, 0.665, 0.2864, 0.665, 0.3168, 0.665, 0.3168, 0.665, 0.2864, 0.665, 0.3473, 0.665, 0.3779, 0.665, 0.3779, 0.665, 0.3473, 0.665, 0.3779, 0.665, 0.4084, 0.665, 0.4084, 0.665, 0.3779, 0.665, 0.4084, 0.665, 0.439, 0.665, 0.439, 0.665, 0.4084, 0.665, 0.439, 0.665, 0.4697, 0.665, 0.4697, 0.665, 0.439, 0.665, 0.4697, 0.665, 0.5003, 0.665, 0.5003, 0.665, 0.4697, 0.665, 0.5003, 0.665, 0.5309, 0.665, 0.5309, 0.665, 0.5003, 0.665, 0.5309, 0.665, 0.5616, 0.665, 0.5616, 0.665, 0.5309, 0.665, 0.5616, 0.665, 0.5922, 0.665, 0.5922, 0.665, 0.5616, 0.665, 0.5922, 0.665, 0.6228, 0.665, 0.6228, 0.665, 0.5922, 0.665, 0.6228, 0.665, 0.6534, 0.665, 0.6534, 0.665, 0.6228, 0.665, 0.6534, 0.665, 0.6839, 0.665, 0.6839, 0.665, 0.6534, 0.665, 0.6839, 0.665, 0.7145, 0.665, 0.7145, 0.665, 0.6839, 0.665, 0.7145, 0.665, 0.7449, 0.665, 0.7449, 0.665, 0.7145, 0.665, 0.7449, 0.665, 0.7753, 0.665, 0.7753, 0.665, 0.7449, 0.665, 0.7753, 0.665, 0.8055, 0.665, 0.8055, 0.665, 0.7753, 0.665, 0.8055, 0.665, 0.8356, 0.665, 0.8356, 0.665, 0.8055, 0.665, 0.8356, 0.665, 0.8655, 0.665, 0.8655, 0.665, 0.8356, 0.665, 0.8655, 0.665, 0.895, 0.665, 0.895, 0.665, 0.8655, 0.665, 0.895, 0.665, 0.9238, 0.665, 0.9238, 0.665, 0.895, 0.665, 0.9238, 0.665, 0.9504, 0.665, 0.9504, 0.665, 0.9238, 0.665, 0.9504, 0.665, 0.9169, 0.665, 0.9169, 0.665, 0.9504, 0.665, 0.1956, 0.665, 0.2257, 0.665, 0.2257, 0.665, 0.1956, 0.665, 0.3168, 0.665, 0.3473, 0.665, 0.3473, 0.665, 0.3168, 0.665])
me_cylinder_001.materials.append(mat_architectural_glass)
me_cylinder_001.materials.append(mat_lego_block_03)
me_cylinder_001.materials.append(mat_lego_block_01)
me_cylinder_001.materials.append(mat_lego_block_04)
me_cylinder_001.use_remesh_fix_poles = True
me_cylinder_001.use_remesh_preserve_attributes = False
me_cylinder_001.update()

# ---- objects
ob_cylinder_012 = bpy.data.objects.new('Cylinder.012', me_cylinder_018)
ob_cylinder_001 = bpy.data.objects.new('Cylinder.001', me_cylinder_001)

# ---- transforms, parenting, visibility, modifiers, constraints
ob_cylinder_012.location = (0.0, 0.0, 0.0)
ob_cylinder_012.rotation_euler = (3.142, 1.503e-07, 9.523)
ob_cylinder_012.scale = (2.0, 2.0, 4.0)
ob_cylinder_001.location = (0.0, 0.0, 0.0)
ob_cylinder_001.rotation_euler = (3.142, 1.503e-07, 9.523)
ob_cylinder_001.scale = (2.0, 2.0, 4.0)

# ---- collection membership
col_collection.objects.link(ob_cylinder_012)
col_collection.objects.link(ob_cylinder_001)

# ---- scene / render settings (as saved in the file)
scene.frame_start = 1; scene.frame_end = 250; scene.frame_set(1)
scene.render.engine = 'BLENDER_EEVEE_NEXT'
scene.cycles.sampling_pattern = 'TABULATED_SOBOL'
scene.cycles.use_light_tree = False
scene.view_settings.view_transform = 'Filmic'
bpy.context.view_layer.update()

# ---- added for rendering (the .blend has no active camera and no usable light): camera, sun
cam_auto = bpy.data.cameras.new('AutoCamera')
cam_auto.lens = 50.0
cam_auto.sensor_width = 36.0
cam_auto.clip_end = 1000.0
ob_auto_camera = bpy.data.objects.new('AutoCamera', cam_auto)
scene.collection.objects.link(ob_auto_camera)
ob_auto_camera.location = (9.6105, -11.5326, 11.8522)
ob_auto_camera.rotation_euler = (1.09748, -7.21219e-08, 0.694738)
scene.camera = ob_auto_camera
light_auto_sun = bpy.data.lights.new('AutoSun', 'SUN')
light_auto_sun.energy = 3.0
light_auto_sun.angle = 0.0523599
ob_auto_sun = bpy.data.objects.new('AutoSun', light_auto_sun)
scene.collection.objects.link(ob_auto_sun)
ob_auto_sun.rotation_euler = (0.872665, 0.174533, 0.523599)
bpy.context.view_layer.update()
